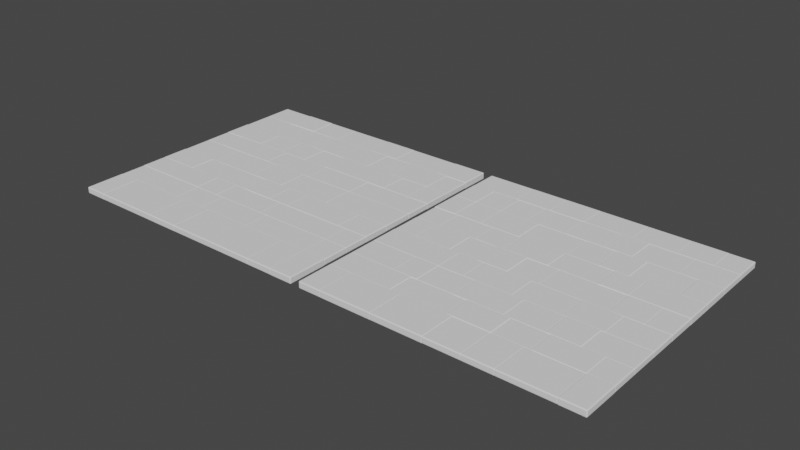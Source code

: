 # Source: p_rand.blend  (saved by Blender 2.93.20; exported with 4.5.12 LTS)
import bpy
from mathutils import Matrix  # noqa: F401  (used for matrix-valued properties, if any)

bpy.ops.wm.read_factory_settings(use_empty=True)
scene = bpy.context.scene
scene.name = 'Scene'

# ---- collections
col_collection = bpy.data.collections.new('Collection'); scene.collection.children.link(col_collection)

# ---- world
world_world = bpy.data.worlds.new('World'); scene.world = world_world
world_world.use_nodes = True; world_world.node_tree.nodes.clear()
_N = world_world.node_tree.nodes; _L = world_world.node_tree.links
n0 = _N.new('ShaderNodeOutputWorld'); n0.name = 'World Output'; n0.location = (300, 300)
n1 = _N.new('ShaderNodeBackground'); n1.name = 'Background'; n1.location = (10, 300)
n1.inputs[0].default_value = (0.05088, 0.05088, 0.05088, 1.0)
_L.new(n1.outputs[0], n0.inputs[0])
n0.is_active_output = True
world_world.color = (0.05088, 0.05088, 0.05088)
world_world.use_sun_shadow = False
world_world.sun_shadow_jitter_overblur = 0.0

# ---- meshes
me_wall_013 = bpy.data.meshes.new('Wall.013')
me_wall_013.from_pydata([(-9.02, -0.3171, -0.04), (-9.02, 0.3171, -0.04), (-9.02, 0.3171, 2.879), (-9.02, -0.3171, 2.879), (-7.559, -0.3171, -0.04), (-7.559, 0.3171, -0.04), (-7.559, 0.3171, 2.879), (-7.559, -0.3171, 2.879), (-6.539, -0.3171, -0.04), (-6.539, 0.3171, -0.04), (-6.539, 0.3171, 2.879), (-6.539, -0.3171, 2.879), (-5.519, -0.3171, -0.04), (-5.519, 0.3171, -0.04), (-5.519, 0.3171, 2.879), (-5.519, -0.3171, 2.879), (-4.058, -0.3171, -0.04), (-4.058, 0.3171, -0.04), (-4.058, 0.3171, 2.879), (-4.058, -0.3171, 2.879), (15.55, -0.3161, -0.04), (15.55, 0.3161, -0.04), (15.55, 0.3161, 2.879), (15.55, -0.3161, 2.879), (16.74, -0.3161, -0.04), (16.74, 0.3161, -0.04), (16.74, 0.3161, 2.879), (16.74, -0.3161, 2.879), (17.93, -0.3161, -0.04), (17.93, 0.3161, -0.04), (17.93, 0.3161, 2.879), (17.93, -0.3161, 2.879), (-4.138, -0.33, -0.04), (-4.138, 0.33, -0.04), (-4.138, 0.33, 2.879), (-4.138, -0.33, 2.879), (-2.787, -0.33, -0.04), (-2.787, 0.33, -0.04), (-2.787, 0.33, 2.879), (-2.787, -0.33, 2.879), (-1.767, -0.33, -0.04), (-1.767, 0.33, -0.04), (-1.767, 0.33, 2.879), (-1.767, -0.33, 2.879), (-0.4154, -0.33, -0.04), (-0.4154, 0.33, -0.04), (-0.4154, 0.33, 2.879), (-0.4154, -0.33, 2.879), (-0.4954, -0.3387, -0.04), (-0.4954, 0.3387, -0.04), (-0.4954, 0.3387, 2.879), (-0.4954, -0.3387, 2.879), (0.8362, -0.3387, -0.04), (0.8362, 0.3387, -0.04), (0.8362, 0.3387, 2.879), (0.8362, -0.3387, 2.879), (1.856, -0.3387, -0.04), (1.856, 0.3387, -0.04), (1.856, 0.3387, 2.879), (1.856, -0.3387, 2.879), (3.188, -0.3387, -0.04), (3.188, 0.3387, -0.04), (3.188, 0.3387, 2.879), (3.188, -0.3387, 2.879), (3.108, -0.3289, -0.04), (3.108, 0.3289, -0.04), (3.108, 0.3289, 2.879), (3.108, -0.3289, 2.879), (4.548, -0.3289, -0.04), (4.548, 0.3289, -0.04), (4.548, 0.3289, 2.879), (4.548, -0.3289, 2.879), (5.568, -0.3289, -0.04), (5.568, 0.3289, -0.04), (5.568, 0.3289, 2.879), (5.568, -0.3289, 2.879), (6.588, -0.3289, -0.04), (6.588, 0.3289, -0.04), (6.588, 0.3289, 2.879), (6.588, -0.3289, 2.879), (8.028, -0.3289, -0.04), (8.028, 0.3289, -0.04), (8.028, 0.3289, 2.879), (8.028, -0.3289, 2.879), (7.948, -0.3271, -0.04), (7.948, 0.3271, -0.04), (7.948, 0.3271, 2.879), (7.948, -0.3271, 2.879), (9.082, -0.3271, -0.04), (9.082, 0.3271, -0.04), (9.082, 0.3271, 2.879), (9.082, -0.3271, 2.879), (10.1, -0.3271, -0.04), (10.1, 0.3271, -0.04), (10.1, 0.3271, 2.879), (10.1, -0.3271, 2.879), (11.12, -0.3271, -0.04), (11.12, 0.3271, -0.04), (11.12, 0.3271, 2.879), (11.12, -0.3271, 2.879), (12.25, -0.3271, -0.04), (12.25, 0.3271, -0.04), (12.25, 0.3271, 2.879), (12.25, -0.3271, 2.879), (12.17, -0.3278, -0.04), (12.17, 0.3278, -0.04), (12.17, 0.3278, 2.879), (12.17, -0.3278, 2.879), (13.39, -0.3278, -0.04), (13.39, 0.3278, -0.04), (13.39, 0.3278, 2.879), (13.39, -0.3278, 2.879), (14.41, -0.3278, -0.04), (14.41, 0.3278, -0.04), (14.41, 0.3278, 2.879), (14.41, -0.3278, 2.879), (15.63, -0.3278, -0.04), (15.63, 0.3278, -0.04), (15.63, 0.3278, 2.879), (15.63, -0.3278, 2.879), (-9.02, -0.3446, 2.799), (-9.02, 0.3446, 2.799), (-9.02, 0.3446, 5.851), (-9.02, -0.3446, 5.851), (-7.83, -0.3446, 2.799), (-7.83, 0.3446, 2.799), (-7.83, 0.3446, 5.851), (-7.83, -0.3446, 5.851), (-6.64, -0.3446, 2.799), (-6.64, 0.3446, 2.799), (-6.64, 0.3446, 5.851), (-6.64, -0.3446, 5.851), (13.91, -0.3131, 2.799), (13.91, 0.3131, 2.799), (13.91, 0.3131, 5.851), (13.91, -0.3131, 5.851), (15.41, -0.3131, 2.799), (15.41, 0.3131, 2.799), (15.41, 0.3131, 5.851), (15.41, -0.3131, 5.851), (16.43, -0.3131, 2.799), (16.43, 0.3131, 2.799), (16.43, 0.3131, 5.851), (16.43, -0.3131, 5.851), (17.93, -0.3131, 2.799), (17.93, 0.3131, 2.799), (17.93, 0.3131, 5.851), (17.93, -0.3131, 5.851), (-6.72, -0.3139, 2.799), (-6.72, 0.3139, 2.799), (-6.72, 0.3139, 5.851), (-6.72, -0.3139, 5.851), (-5.258, -0.3139, 2.799), (-5.258, 0.3139, 2.799), (-5.258, 0.3139, 5.851), (-5.258, -0.3139, 5.851), (-3.796, -0.3139, 2.799), (-3.796, 0.3139, 2.799), (-3.796, 0.3139, 5.851), (-3.796, -0.3139, 5.851), (-3.876, -0.301, 2.799), (-3.876, 0.301, 2.799), (-3.876, 0.301, 5.851), (-3.876, -0.301, 5.851), (-2.4, -0.301, 2.799), (-2.4, 0.301, 2.799), (-2.4, 0.301, 5.851), (-2.4, -0.301, 5.851), (-0.9246, -0.301, 2.799), (-0.9246, 0.301, 2.799), (-0.9246, 0.301, 5.851), (-0.9246, -0.301, 5.851), (-1.005, -0.3102, 2.799), (-1.005, 0.3102, 2.799), (-1.005, 0.3102, 5.851), (-1.005, -0.3102, 5.851), (0.5124, -0.3102, 2.799), (0.5124, 0.3102, 2.799), (0.5124, 0.3102, 5.851), (0.5124, -0.3102, 5.851), (1.532, -0.3102, 2.799), (1.532, 0.3102, 2.799), (1.532, 0.3102, 5.851), (1.532, -0.3102, 5.851), (3.049, -0.3102, 2.799), (3.049, 0.3102, 2.799), (3.049, 0.3102, 5.851), (3.049, -0.3102, 5.851), (2.969, -0.3272, 2.799), (2.969, 0.3272, 2.799), (2.969, 0.3272, 5.851), (2.969, -0.3272, 5.851), (4.472, -0.3272, 2.799), (4.472, 0.3272, 2.799), (4.472, 0.3272, 5.851), (4.472, -0.3272, 5.851), (5.492, -0.3272, 2.799), (5.492, 0.3272, 2.799), (5.492, 0.3272, 5.851), (5.492, -0.3272, 5.851), (6.994, -0.3272, 2.799), (6.994, 0.3272, 2.799), (6.994, 0.3272, 5.851), (6.994, -0.3272, 5.851), (6.914, -0.3433, 2.799), (6.914, 0.3433, 2.799), (6.914, 0.3433, 5.851), (6.914, -0.3433, 5.851), (8.272, -0.3433, 2.799), (8.272, 0.3433, 2.799), (8.272, 0.3433, 5.851), (8.272, -0.3433, 5.851), (9.63, -0.3433, 2.799), (9.63, 0.3433, 2.799), (9.63, 0.3433, 5.851), (9.63, -0.3433, 5.851), (9.55, -0.3041, 2.799), (9.55, 0.3041, 2.799), (9.55, 0.3041, 5.851), (9.55, -0.3041, 5.851), (10.75, -0.3041, 2.799), (10.75, 0.3041, 2.799), (10.75, 0.3041, 5.851), (10.75, -0.3041, 5.851), (11.77, -0.3041, 2.799), (11.77, 0.3041, 2.799), (11.77, 0.3041, 5.851), (11.77, -0.3041, 5.851), (12.79, -0.3041, 2.799), (12.79, 0.3041, 2.799), (12.79, 0.3041, 5.851), (12.79, -0.3041, 5.851), (13.99, -0.3041, 2.799), (13.99, 0.3041, 2.799), (13.99, 0.3041, 5.851), (13.99, -0.3041, 5.851), (-9.02, -0.3417, 5.771), (-9.02, 0.3417, 5.771), (-9.02, 0.3417, 8.941), (-9.02, -0.3417, 8.941), (-7.83, -0.3417, 5.771), (-7.83, 0.3417, 5.771), (-7.83, 0.3417, 8.941), (-7.83, -0.3417, 8.941), (-6.64, -0.3417, 5.771), (-6.64, 0.3417, 5.771), (-6.64, 0.3417, 8.941), (-6.64, -0.3417, 8.941), (15.55, -0.3343, 5.771), (15.55, 0.3343, 5.771), (15.55, 0.3343, 8.941), (15.55, -0.3343, 8.941), (16.74, -0.3343, 5.771), (16.74, 0.3343, 5.771), (16.74, 0.3343, 8.941), (16.74, -0.3343, 8.941), (17.93, -0.3343, 5.771), (17.93, 0.3343, 5.771), (17.93, 0.3343, 8.941), (17.93, -0.3343, 8.941), (-6.72, -0.3248, 5.771), (-6.72, 0.3248, 5.771), (-6.72, 0.3248, 8.941), (-6.72, -0.3248, 8.941), (-5.258, -0.3248, 5.771), (-5.258, 0.3248, 5.771), (-5.258, 0.3248, 8.941), (-5.258, -0.3248, 8.941), (-3.795, -0.3248, 5.771), (-3.795, 0.3248, 5.771), (-3.795, 0.3248, 8.941), (-3.795, -0.3248, 8.941), (-3.875, -0.3269, 5.771), (-3.875, 0.3269, 5.771), (-3.875, 0.3269, 8.941), (-3.875, -0.3269, 8.941), (-2.814, -0.3269, 5.771), (-2.814, 0.3269, 5.771), (-2.814, 0.3269, 8.941), (-2.814, -0.3269, 8.941), (-1.794, -0.3269, 5.771), (-1.794, 0.3269, 5.771), (-1.794, 0.3269, 8.941), (-1.794, -0.3269, 8.941), (-0.7736, -0.3269, 5.771), (-0.7736, 0.3269, 5.771), (-0.7736, 0.3269, 8.941), (-0.7736, -0.3269, 8.941), (0.2881, -0.3269, 5.771), (0.2881, 0.3269, 5.771), (0.2881, 0.3269, 8.941), (0.2881, -0.3269, 8.941), (0.2081, -0.2953, 5.771), (0.2081, 0.2953, 5.771), (0.2081, 0.2953, 8.941), (0.2081, -0.2953, 8.941), (1.726, -0.2953, 5.771), (1.726, 0.2953, 5.771), (1.726, 0.2953, 8.941), (1.726, -0.2953, 8.941), (2.746, -0.2953, 5.771), (2.746, 0.2953, 5.771), (2.746, 0.2953, 8.941), (2.746, -0.2953, 8.941), (3.766, -0.2953, 5.771), (3.766, 0.2953, 5.771), (3.766, 0.2953, 8.941), (3.766, -0.2953, 8.941), (5.283, -0.2953, 5.771), (5.283, 0.2953, 5.771), (5.283, 0.2953, 8.941), (5.283, -0.2953, 8.941), (5.203, -0.3109, 5.771), (5.203, 0.3109, 5.771), (5.203, 0.3109, 8.941), (5.203, -0.3109, 8.941), (6.705, -0.3109, 5.771), (6.705, 0.3109, 5.771), (6.705, 0.3109, 8.941), (6.705, -0.3109, 8.941), (8.206, -0.3109, 5.771), (8.206, 0.3109, 5.771), (8.206, 0.3109, 8.941), (8.206, -0.3109, 8.941), (8.126, -0.3385, 5.771), (8.126, 0.3385, 5.771), (8.126, 0.3385, 8.941), (8.126, -0.3385, 8.941), (9.609, -0.3385, 5.771), (9.609, 0.3385, 5.771), (9.609, 0.3385, 8.941), (9.609, -0.3385, 8.941), (11.09, -0.3385, 5.771), (11.09, 0.3385, 5.771), (11.09, 0.3385, 8.941), (11.09, -0.3385, 8.941), (11.01, -0.3012, 5.771), (11.01, 0.3012, 5.771), (11.01, 0.3012, 8.941), (11.01, -0.3012, 8.941), (12.3, -0.3012, 5.771), (12.3, 0.3012, 5.771), (12.3, 0.3012, 8.941), (12.3, -0.3012, 8.941), (13.32, -0.3012, 5.771), (13.32, 0.3012, 5.771), (13.32, 0.3012, 8.941), (13.32, -0.3012, 8.941), (14.34, -0.3012, 5.771), (14.34, 0.3012, 5.771), (14.34, 0.3012, 8.941), (14.34, -0.3012, 8.941), (15.63, -0.3012, 5.771), (15.63, 0.3012, 5.771), (15.63, 0.3012, 8.941), (15.63, -0.3012, 8.941), (-9.02, -0.2959, 8.861), (-9.02, 0.2959, 8.861), (-9.02, 0.2959, 11.64), (-9.02, -0.2959, 11.64), (-7.643, -0.2959, 8.861), (-7.643, 0.2959, 8.861), (-7.643, 0.2959, 11.64), (-7.643, -0.2959, 11.64), (-6.267, -0.2959, 8.861), (-6.267, 0.2959, 8.861), (-6.267, 0.2959, 11.64), (-6.267, -0.2959, 11.64), (12.51, -0.3435, 8.861), (12.51, 0.3435, 8.861), (12.51, 0.3435, 11.64), (12.51, -0.3435, 11.64), (13.69, -0.3435, 8.861), (13.69, 0.3435, 8.861), (13.69, 0.3435, 11.64), (13.69, -0.3435, 11.64), (14.71, -0.3435, 8.861), (14.71, 0.3435, 8.861), (14.71, 0.3435, 11.64), (14.71, -0.3435, 11.64), (15.73, -0.3435, 8.861), (15.73, 0.3435, 8.861), (15.73, 0.3435, 11.64), (15.73, -0.3435, 11.64), (16.75, -0.3435, 8.861), (16.75, 0.3435, 8.861), (16.75, 0.3435, 11.64), (16.75, -0.3435, 11.64), (17.93, -0.3435, 8.861), (17.93, 0.3435, 8.861), (17.93, 0.3435, 11.64), (17.93, -0.3435, 11.64), (-6.347, -0.3014, 8.861), (-6.347, 0.3014, 8.861), (-6.347, 0.3014, 11.64), (-6.347, -0.3014, 11.64), (-4.879, -0.3014, 8.861), (-4.879, 0.3014, 8.861), (-4.879, 0.3014, 11.64), (-4.879, -0.3014, 11.64), (-3.859, -0.3014, 8.861), (-3.859, 0.3014, 8.861), (-3.859, 0.3014, 11.64), (-3.859, -0.3014, 11.64), (-2.392, -0.3014, 8.861), (-2.392, 0.3014, 8.861), (-2.392, 0.3014, 11.64), (-2.392, -0.3014, 11.64), (-2.472, -0.3096, 8.861), (-2.472, 0.3096, 8.861), (-2.472, 0.3096, 11.64), (-2.472, -0.3096, 11.64), (-0.9554, -0.3096, 8.861), (-0.9554, 0.3096, 8.861), (-0.9554, 0.3096, 11.64), (-0.9554, -0.3096, 11.64), (0.5611, -0.3096, 8.861), (0.5611, 0.3096, 8.861), (0.5611, 0.3096, 11.64), (0.5611, -0.3096, 11.64), (0.4811, -0.3361, 8.861), (0.4811, 0.3361, 8.861), (0.4811, 0.3361, 11.64), (0.4811, -0.3361, 11.64), (1.726, -0.3361, 8.861), (1.726, 0.3361, 8.861), (1.726, 0.3361, 11.64), (1.726, -0.3361, 11.64), (2.746, -0.3361, 8.861), (2.746, 0.3361, 8.861), (2.746, 0.3361, 11.64), (2.746, -0.3361, 11.64), (3.766, -0.3361, 8.861), (3.766, 0.3361, 8.861), (3.766, 0.3361, 11.64), (3.766, -0.3361, 11.64), (5.01, -0.3361, 8.861), (5.01, 0.3361, 8.861), (5.01, 0.3361, 11.64), (5.01, -0.3361, 11.64), (4.93, -0.3073, 8.861), (4.93, 0.3073, 8.861), (4.93, 0.3073, 11.64), (4.93, -0.3073, 11.64), (6.315, -0.3073, 8.861), (6.315, 0.3073, 8.861), (6.315, 0.3073, 11.64), (6.315, -0.3073, 11.64), (7.335, -0.3073, 8.861), (7.335, 0.3073, 8.861), (7.335, 0.3073, 11.64), (7.335, -0.3073, 11.64), (8.355, -0.3073, 8.861), (8.355, 0.3073, 8.861), (8.355, 0.3073, 11.64), (8.355, -0.3073, 11.64), (9.74, -0.3073, 8.861), (9.74, 0.3073, 8.861), (9.74, 0.3073, 11.64), (9.74, -0.3073, 11.64), (9.66, -0.3447, 8.861), (9.66, 0.3447, 8.861), (9.66, 0.3447, 11.64), (9.66, -0.3447, 11.64), (11.13, -0.3447, 8.861), (11.13, 0.3447, 8.861), (11.13, 0.3447, 11.64), (11.13, -0.3447, 11.64), (12.59, -0.3447, 8.861), (12.59, 0.3447, 8.861), (12.59, 0.3447, 11.64), (12.59, -0.3447, 11.64), (-9.02, -0.3161, 11.56), (-9.02, 0.3161, 11.56), (-9.02, 0.3161, 14.63), (-9.02, -0.3161, 14.63), (-7.83, -0.3161, 11.56), (-7.83, 0.3161, 11.56), (-7.83, 0.3161, 14.63), (-7.83, -0.3161, 14.63), (-6.64, -0.3161, 11.56), (-6.64, 0.3161, 11.56), (-6.64, 0.3161, 14.63), (-6.64, -0.3161, 14.63), (15.55, -0.317, 11.56), (15.55, 0.317, 11.56), (15.55, 0.317, 14.63), (15.55, -0.317, 14.63), (16.74, -0.317, 11.56), (16.74, 0.317, 11.56), (16.74, 0.317, 14.63), (16.74, -0.317, 14.63), (17.93, -0.317, 11.56), (17.93, 0.317, 11.56), (17.93, 0.317, 14.63), (17.93, -0.317, 14.63), (-6.72, -0.3324, 11.56), (-6.72, 0.3324, 11.56), (-6.72, 0.3324, 14.63), (-6.72, -0.3324, 14.63), (-5.334, -0.3324, 11.56), (-5.334, 0.3324, 11.56), (-5.334, 0.3324, 14.63), (-5.334, -0.3324, 14.63), (-4.314, -0.3324, 11.56), (-4.314, 0.3324, 11.56), (-4.314, 0.3324, 14.63), (-4.314, -0.3324, 14.63), (-2.928, -0.3324, 11.56), (-2.928, 0.3324, 11.56), (-2.928, 0.3324, 14.63), (-2.928, -0.3324, 14.63), (-3.008, -0.2988, 11.56), (-3.008, 0.2988, 11.56), (-3.008, 0.2988, 14.63), (-3.008, -0.2988, 14.63), (-1.555, -0.2988, 11.56), (-1.555, 0.2988, 11.56), (-1.555, 0.2988, 14.63), (-1.555, -0.2988, 14.63), (-0.1013, -0.2988, 11.56), (-0.1013, 0.2988, 11.56), (-0.1013, 0.2988, 14.63), (-0.1013, -0.2988, 14.63), (-0.1813, -0.3431, 11.56), (-0.1813, 0.3431, 11.56), (-0.1813, 0.3431, 14.63), (-0.1813, -0.3431, 14.63), (0.8955, -0.3431, 11.56), (0.8955, 0.3431, 11.56), (0.8955, 0.3431, 14.63), (0.8955, -0.3431, 14.63), (1.915, -0.3431, 11.56), (1.915, 0.3431, 11.56), (1.915, 0.3431, 14.63), (1.915, -0.3431, 14.63), (2.992, -0.3431, 11.56), (2.992, 0.3431, 11.56), (2.992, 0.3431, 14.63), (2.992, -0.3431, 14.63), (2.912, -0.3004, 11.56), (2.912, 0.3004, 11.56), (2.912, 0.3004, 14.63), (2.912, -0.3004, 14.63), (4.022, -0.3004, 11.56), (4.022, 0.3004, 11.56), (4.022, 0.3004, 14.63), (4.022, -0.3004, 14.63), (5.042, -0.3004, 11.56), (5.042, 0.3004, 11.56), (5.042, 0.3004, 14.63), (5.042, -0.3004, 14.63), (6.152, -0.3004, 11.56), (6.152, 0.3004, 11.56), (6.152, 0.3004, 14.63), (6.152, -0.3004, 14.63), (6.072, -0.3005, 11.56), (6.072, 0.3005, 11.56), (6.072, 0.3005, 14.63), (6.072, -0.3005, 14.63), (7.25, -0.3005, 11.56), (7.25, 0.3005, 11.56), (7.25, 0.3005, 14.63), (7.25, -0.3005, 14.63), (8.27, -0.3005, 11.56), (8.27, 0.3005, 11.56), (8.27, 0.3005, 14.63), (8.27, -0.3005, 14.63), (9.29, -0.3005, 11.56), (9.29, 0.3005, 11.56), (9.29, 0.3005, 14.63), (9.29, -0.3005, 14.63), (10.31, -0.3005, 11.56), (10.31, 0.3005, 11.56), (10.31, 0.3005, 14.63), (10.31, -0.3005, 14.63), (11.33, -0.3005, 11.56), (11.33, 0.3005, 11.56), (11.33, 0.3005, 14.63), (11.33, -0.3005, 14.63), (12.51, -0.3005, 11.56), (12.51, 0.3005, 11.56), (12.51, 0.3005, 14.63), (12.51, -0.3005, 14.63), (12.43, -0.3211, 11.56), (12.43, 0.3211, 11.56), (12.43, 0.3211, 14.63), (12.43, -0.3211, 14.63), (13.52, -0.3211, 11.56), (13.52, 0.3211, 11.56), (13.52, 0.3211, 14.63), (13.52, -0.3211, 14.63), (14.54, -0.3211, 11.56), (14.54, 0.3211, 11.56), (14.54, 0.3211, 14.63), (14.54, -0.3211, 14.63), (15.63, -0.3211, 11.56), (15.63, 0.3211, 11.56), (15.63, 0.3211, 14.63), (15.63, -0.3211, 14.63), (-9.02, -0.3443, 14.55), (-9.02, 0.3443, 14.55), (-9.02, 0.3443, 17.49), (-9.02, -0.3443, 17.49), (-7.991, -0.3443, 14.55), (-7.991, 0.3443, 14.55), (-7.991, 0.3443, 17.49), (-7.991, -0.3443, 17.49), (-6.971, -0.3443, 14.55), (-6.971, 0.3443, 14.55), (-6.971, 0.3443, 17.49), (-6.971, -0.3443, 17.49), (-5.951, -0.3443, 14.55), (-5.951, 0.3443, 14.55), (-5.951, 0.3443, 17.49), (-5.951, -0.3443, 17.49), (-4.931, -0.3443, 14.55), (-4.931, 0.3443, 14.55), (-4.931, 0.3443, 17.49), (-4.931, -0.3443, 17.49), (-3.911, -0.3443, 14.55), (-3.911, 0.3443, 14.55), (-3.911, 0.3443, 17.49), (-3.911, -0.3443, 17.49), (-2.891, -0.3443, 14.55), (-2.891, 0.3443, 14.55), (-2.891, 0.3443, 17.49), (-2.891, -0.3443, 17.49), (-1.861, -0.3443, 14.55), (-1.861, 0.3443, 14.55), (-1.861, 0.3443, 17.49), (-1.861, -0.3443, 17.49), (13.8, -0.3056, 14.55), (13.8, 0.3056, 14.55), (13.8, 0.3056, 17.49), (13.8, -0.3056, 17.49), (14.84, -0.3056, 14.55), (14.84, 0.3056, 14.55), (14.84, 0.3056, 17.49), (14.84, -0.3056, 17.49), (15.86, -0.3056, 14.55), (15.86, 0.3056, 14.55), (15.86, 0.3056, 17.49), (15.86, -0.3056, 17.49), (16.88, -0.3056, 14.55), (16.88, 0.3056, 14.55), (16.88, 0.3056, 17.49), (16.88, -0.3056, 17.49), (17.93, -0.3056, 14.55), (17.93, 0.3056, 14.55), (17.93, 0.3056, 17.49), (17.93, -0.3056, 17.49), (-1.941, -0.33, 14.55), (-1.941, 0.33, 14.55), (-1.941, 0.33, 17.49), (-1.941, -0.33, 17.49), (-0.6252, -0.33, 14.55), (-0.6252, 0.33, 14.55), (-0.6252, 0.33, 17.49), (-0.6252, -0.33, 17.49), (0.6909, -0.33, 14.55), (0.6909, 0.33, 14.55), (0.6909, 0.33, 17.49), (0.6909, -0.33, 17.49), (0.6109, -0.328, 14.55), (0.6109, 0.328, 14.55), (0.6109, 0.328, 17.49), (0.6109, -0.328, 17.49), (1.998, -0.328, 14.55), (1.998, 0.328, 14.55), (1.998, 0.328, 17.49), (1.998, -0.328, 17.49), (3.018, -0.328, 14.55), (3.018, 0.328, 14.55), (3.018, 0.328, 17.49), (3.018, -0.328, 17.49), (4.038, -0.328, 14.55), (4.038, 0.328, 14.55), (4.038, 0.328, 17.49), (4.038, -0.328, 17.49), (5.425, -0.328, 14.55), (5.425, 0.328, 14.55), (5.425, 0.328, 17.49), (5.425, -0.328, 17.49), (5.345, -0.3009, 14.55), (5.345, 0.3009, 14.55), (5.345, 0.3009, 17.49), (5.345, -0.3009, 17.49), (6.705, -0.3009, 14.55), (6.705, 0.3009, 14.55), (6.705, 0.3009, 17.49), (6.705, -0.3009, 17.49), (7.725, -0.3009, 14.55), (7.725, 0.3009, 14.55), (7.725, 0.3009, 17.49), (7.725, -0.3009, 17.49), (8.745, -0.3009, 14.55), (8.745, 0.3009, 14.55), (8.745, 0.3009, 17.49), (8.745, -0.3009, 17.49), (10.11, -0.3009, 14.55), (10.11, 0.3009, 14.55), (10.11, 0.3009, 17.49), (10.11, -0.3009, 17.49), (10.03, -0.3251, 14.55), (10.03, 0.3251, 14.55), (10.03, 0.3251, 17.49), (10.03, -0.3251, 17.49), (11.44, -0.3251, 14.55), (11.44, 0.3251, 14.55), (11.44, 0.3251, 17.49), (11.44, -0.3251, 17.49), (12.46, -0.3251, 14.55), (12.46, 0.3251, 14.55), (12.46, 0.3251, 17.49), (12.46, -0.3251, 17.49), (13.88, -0.3251, 14.55), (13.88, 0.3251, 14.55), (13.88, 0.3251, 17.49), (13.88, -0.3251, 17.49), (-9.02, -0.3324, 17.41), (-9.02, 0.3324, 17.41), (-9.02, 0.3324, 20.34), (-9.02, -0.3324, 20.34), (-7.669, -0.3324, 17.41), (-7.669, 0.3324, 17.41), (-7.669, 0.3324, 20.34), (-7.669, -0.3324, 20.34), (-6.649, -0.3324, 17.41), (-6.649, 0.3324, 17.41), (-6.649, 0.3324, 20.34), (-6.649, -0.3324, 20.34), (-5.629, -0.3324, 17.41), (-5.629, 0.3324, 17.41), (-5.629, 0.3324, 20.34), (-5.629, -0.3324, 20.34), (-4.277, -0.3324, 17.41), (-4.277, 0.3324, 17.41), (-4.277, 0.3324, 20.34), (-4.277, -0.3324, 20.34), (13.47, -0.3015, 17.41), (13.47, 0.3015, 17.41), (13.47, 0.3015, 20.34), (13.47, -0.3015, 20.34), (14.68, -0.3015, 17.41), (14.68, 0.3015, 17.41), (14.68, 0.3015, 20.34), (14.68, -0.3015, 20.34), (15.7, -0.3015, 17.41), (15.7, 0.3015, 17.41), (15.7, 0.3015, 20.34), (15.7, -0.3015, 20.34), (16.72, -0.3015, 17.41), (16.72, 0.3015, 17.41), (16.72, 0.3015, 20.34), (16.72, -0.3015, 20.34), (17.93, -0.3015, 17.41), (17.93, 0.3015, 17.41), (17.93, 0.3015, 20.34), (17.93, -0.3015, 20.34), (-4.357, -0.3418, 17.41), (-4.357, 0.3418, 17.41), (-4.357, 0.3418, 20.34), (-4.357, -0.3418, 20.34), (-3.118, -0.3418, 17.41), (-3.118, 0.3418, 17.41), (-3.118, 0.3418, 20.34), (-3.118, -0.3418, 20.34), (-1.88, -0.3418, 17.41), (-1.88, 0.3418, 17.41), (-1.88, 0.3418, 20.34), (-1.88, -0.3418, 20.34), (-1.96, -0.3117, 17.41), (-1.96, 0.3117, 17.41), (-1.96, 0.3117, 20.34), (-1.96, -0.3117, 20.34), (-0.5692, -0.3117, 17.41), (-0.5692, 0.3117, 17.41), (-0.5692, 0.3117, 20.34), (-0.5692, -0.3117, 20.34), (0.4508, -0.3117, 17.41), (0.4508, 0.3117, 17.41), (0.4508, 0.3117, 20.34), (0.4508, -0.3117, 20.34), (1.841, -0.3117, 17.41), (1.841, 0.3117, 17.41), (1.841, 0.3117, 20.34), (1.841, -0.3117, 20.34), (1.761, -0.3384, 17.41), (1.761, 0.3384, 17.41), (1.761, 0.3384, 20.34), (1.761, -0.3384, 20.34), (3.191, -0.3384, 17.41), (3.191, 0.3384, 17.41), (3.191, 0.3384, 20.34), (3.191, -0.3384, 20.34), (4.211, -0.3384, 17.41), (4.211, 0.3384, 17.41), (4.211, 0.3384, 20.34), (4.211, -0.3384, 20.34), (5.231, -0.3384, 17.41), (5.231, 0.3384, 17.41), (5.231, 0.3384, 20.34), (5.231, -0.3384, 20.34), (6.661, -0.3384, 17.41), (6.661, 0.3384, 17.41), (6.661, 0.3384, 20.34), (6.661, -0.3384, 20.34), (6.581, -0.3149, 17.41), (6.581, 0.3149, 17.41), (6.581, 0.3149, 20.34), (6.581, -0.3149, 20.34), (8.02, -0.3149, 17.41), (8.02, 0.3149, 17.41), (8.02, 0.3149, 20.34), (8.02, -0.3149, 20.34), (9.04, -0.3149, 17.41), (9.04, 0.3149, 17.41), (9.04, 0.3149, 20.34), (9.04, -0.3149, 20.34), (10.48, -0.3149, 17.41), (10.48, 0.3149, 17.41), (10.48, 0.3149, 20.34), (10.48, -0.3149, 20.34), (10.4, -0.3415, 17.41), (10.4, 0.3415, 17.41), (10.4, 0.3415, 20.34), (10.4, -0.3415, 20.34), (11.46, -0.3415, 17.41), (11.46, 0.3415, 17.41), (11.46, 0.3415, 20.34), (11.46, -0.3415, 20.34), (12.48, -0.3415, 17.41), (12.48, 0.3415, 17.41), (12.48, 0.3415, 20.34), (12.48, -0.3415, 20.34), (13.55, -0.3415, 17.41), (13.55, 0.3415, 17.41), (13.55, 0.3415, 20.34), (13.55, -0.3415, 20.34), (-9.02, -0.3334, 20.26), (-9.02, 0.3334, 20.26), (-9.02, 0.3334, 22.99), (-9.02, -0.3334, 22.99), (-7.792, -0.3334, 20.26), (-7.792, 0.3334, 20.26), (-7.792, 0.3334, 22.99), (-7.792, -0.3334, 22.99), (-6.772, -0.3334, 20.26), (-6.772, 0.3334, 20.26), (-6.772, 0.3334, 22.99), (-6.772, -0.3334, 22.99), (-5.752, -0.3334, 20.26), (-5.752, 0.3334, 20.26), (-5.752, 0.3334, 22.99), (-5.752, -0.3334, 22.99), (-4.732, -0.3334, 20.26), (-4.732, 0.3334, 20.26), (-4.732, 0.3334, 22.99), (-4.732, -0.3334, 22.99), (-3.712, -0.3334, 20.26), (-3.712, 0.3334, 20.26), (-3.712, 0.3334, 22.99), (-3.712, -0.3334, 22.99), (-2.484, -0.3334, 20.26), (-2.484, 0.3334, 20.26), (-2.484, 0.3334, 22.99), (-2.484, -0.3334, 22.99), (15.55, -0.3058, 20.26), (15.55, 0.3058, 20.26), (15.55, 0.3058, 22.99), (15.55, -0.3058, 22.99), (16.74, -0.3058, 20.26), (16.74, 0.3058, 20.26), (16.74, 0.3058, 22.99), (16.74, -0.3058, 22.99), (17.93, -0.3058, 20.26), (17.93, 0.3058, 20.26), (17.93, 0.3058, 22.99), (17.93, -0.3058, 22.99), (-2.564, -0.2956, 20.26), (-2.564, 0.2956, 20.26), (-2.564, 0.2956, 22.99), (-2.564, -0.2956, 22.99), (-1.207, -0.2956, 20.26), (-1.207, 0.2956, 20.26), (-1.207, 0.2956, 22.99), (-1.207, -0.2956, 22.99), (-0.187, -0.2956, 20.26), (-0.187, 0.2956, 20.26), (-0.187, 0.2956, 22.99), (-0.187, -0.2956, 22.99), (0.833, -0.2956, 20.26), (0.833, 0.2956, 20.26), (0.833, 0.2956, 22.99), (0.833, -0.2956, 22.99), (1.853, -0.2956, 20.26), (1.853, 0.2956, 20.26), (1.853, 0.2956, 22.99), (1.853, -0.2956, 22.99), (3.21, -0.2956, 20.26), (3.21, 0.2956, 20.26), (3.21, 0.2956, 22.99), (3.21, -0.2956, 22.99), (3.13, -0.3447, 20.26), (3.13, 0.3447, 20.26), (3.13, 0.3447, 22.99), (3.13, -0.3447, 22.99), (4.225, -0.3447, 20.26), (4.225, 0.3447, 20.26), (4.225, 0.3447, 22.99), (4.225, -0.3447, 22.99), (5.245, -0.3447, 20.26), (5.245, 0.3447, 20.26), (5.245, 0.3447, 22.99), (5.245, -0.3447, 22.99), (6.265, -0.3447, 20.26), (6.265, 0.3447, 20.26), (6.265, 0.3447, 22.99), (6.265, -0.3447, 22.99), (7.359, -0.3447, 20.26), (7.359, 0.3447, 20.26), (7.359, 0.3447, 22.99), (7.359, -0.3447, 22.99), (7.279, -0.2976, 20.26), (7.279, 0.2976, 20.26), (7.279, 0.2976, 22.99), (7.279, -0.2976, 22.99), (8.616, -0.2976, 20.26), (8.616, 0.2976, 20.26), (8.616, 0.2976, 22.99), (8.616, -0.2976, 22.99), (9.636, -0.2976, 20.26), (9.636, 0.2976, 20.26), (9.636, 0.2976, 22.99), (9.636, -0.2976, 22.99), (10.97, -0.2976, 20.26), (10.97, 0.2976, 20.26), (10.97, 0.2976, 22.99), (10.97, -0.2976, 22.99), (10.89, -0.3305, 20.26), (10.89, 0.3305, 20.26), (10.89, 0.3305, 22.99), (10.89, -0.3305, 22.99), (12.24, -0.3305, 20.26), (12.24, 0.3305, 20.26), (12.24, 0.3305, 22.99), (12.24, -0.3305, 22.99), (13.26, -0.3305, 20.26), (13.26, 0.3305, 20.26), (13.26, 0.3305, 22.99), (13.26, -0.3305, 22.99), (14.28, -0.3305, 20.26), (14.28, 0.3305, 20.26), (14.28, 0.3305, 22.99), (14.28, -0.3305, 22.99), (15.63, -0.3305, 20.26), (15.63, 0.3305, 20.26), (15.63, 0.3305, 22.99), (15.63, -0.3305, 22.99), (-9.02, -0.3385, 22.91), (-9.02, 0.3385, 22.91), (-9.02, 0.3385, 26.65), (-9.02, -0.3385, 26.65), (-7.83, -0.3385, 22.91), (-7.83, 0.3385, 22.91), (-7.83, 0.3385, 26.65), (-7.83, -0.3385, 26.65), (-6.64, -0.3385, 22.91), (-6.64, 0.3385, 22.91), (-6.64, 0.3385, 26.65), (-6.64, -0.3385, 26.65), (15.55, -0.3273, 22.91), (15.55, 0.3273, 22.91), (15.55, 0.3273, 26.65), (15.55, -0.3273, 26.65), (16.74, -0.3273, 22.91), (16.74, 0.3273, 22.91), (16.74, 0.3273, 26.65), (16.74, -0.3273, 26.65), (17.93, -0.3273, 22.91), (17.93, 0.3273, 22.91), (17.93, 0.3273, 26.65), (17.93, -0.3273, 26.65), (-6.72, -0.3447, 22.91), (-6.72, 0.3447, 22.91), (-6.72, 0.3447, 26.65), (-6.72, -0.3447, 26.65), (-5.579, -0.3447, 22.91), (-5.579, 0.3447, 22.91), (-5.579, 0.3447, 26.65), (-5.579, -0.3447, 26.65), (-4.559, -0.3447, 22.91), (-4.559, 0.3447, 22.91), (-4.559, 0.3447, 26.65), (-4.559, -0.3447, 26.65), (-3.539, -0.3447, 22.91), (-3.539, 0.3447, 22.91), (-3.539, 0.3447, 26.65), (-3.539, -0.3447, 26.65), (-2.519, -0.3447, 22.91), (-2.519, 0.3447, 22.91), (-2.519, 0.3447, 26.65), (-2.519, -0.3447, 26.65), (-1.377, -0.3447, 22.91), (-1.377, 0.3447, 22.91), (-1.377, 0.3447, 26.65), (-1.377, -0.3447, 26.65), (-1.457, -0.336, 22.91), (-1.457, 0.336, 22.91), (-1.457, 0.336, 26.65), (-1.457, -0.336, 26.65), (-0.3793, -0.336, 22.91), (-0.3793, 0.336, 22.91), (-0.3793, 0.336, 26.65), (-0.3793, -0.336, 26.65), (0.6407, -0.336, 22.91), (0.6407, 0.336, 22.91), (0.6407, 0.336, 26.65), (0.6407, -0.336, 26.65), (1.661, -0.336, 22.91), (1.661, 0.336, 22.91), (1.661, 0.336, 26.65), (1.661, -0.336, 26.65), (2.681, -0.336, 22.91), (2.681, 0.336, 22.91), (2.681, 0.336, 26.65), (2.681, -0.336, 26.65), (3.759, -0.336, 22.91), (3.759, 0.336, 22.91), (3.759, 0.336, 26.65), (3.759, -0.336, 26.65), (3.679, -0.3078, 22.91), (3.679, 0.3078, 22.91), (3.679, 0.3078, 26.65), (3.679, -0.3078, 26.65), (5.006, -0.3078, 22.91), (5.006, 0.3078, 22.91), (5.006, 0.3078, 26.65), (5.006, -0.3078, 26.65), (6.026, -0.3078, 22.91), (6.026, 0.3078, 22.91), (6.026, 0.3078, 26.65), (6.026, -0.3078, 26.65), (7.354, -0.3078, 22.91), (7.354, 0.3078, 22.91), (7.354, 0.3078, 26.65), (7.354, -0.3078, 26.65), (7.274, -0.309, 22.91), (7.274, 0.309, 22.91), (7.274, 0.309, 26.65), (7.274, -0.309, 26.65), (8.309, -0.309, 22.91), (8.309, 0.309, 22.91), (8.309, 0.309, 26.65), (8.309, -0.309, 26.65), (9.329, -0.309, 22.91), (9.329, 0.309, 22.91), (9.329, 0.309, 26.65), (9.329, -0.309, 26.65), (10.36, -0.309, 22.91), (10.36, 0.309, 22.91), (10.36, 0.309, 26.65), (10.36, -0.309, 26.65), (10.28, -0.3032, 22.91), (10.28, 0.3032, 22.91), (10.28, 0.3032, 26.65), (10.28, -0.3032, 26.65), (11.43, -0.3032, 22.91), (11.43, 0.3032, 22.91), (11.43, 0.3032, 26.65), (11.43, -0.3032, 26.65), (12.45, -0.3032, 22.91), (12.45, 0.3032, 22.91), (12.45, 0.3032, 26.65), (12.45, -0.3032, 26.65), (13.47, -0.3032, 22.91), (13.47, 0.3032, 22.91), (13.47, 0.3032, 26.65), (13.47, -0.3032, 26.65), (14.49, -0.3032, 22.91), (14.49, 0.3032, 22.91), (14.49, 0.3032, 26.65), (14.49, -0.3032, 26.65), (15.63, -0.3032, 22.91), (15.63, 0.3032, 22.91), (15.63, 0.3032, 26.65), (15.63, -0.3032, 26.65)], [], [(0, 3, 2, 1), (0, 1, 5, 4), (1, 2, 6, 5), (2, 3, 7, 6), (3, 0, 4, 7), (4, 5, 9, 8), (5, 6, 10, 9), (6, 7, 11, 10), (7, 4, 8, 11), (8, 9, 13, 12), (9, 10, 14, 13), (10, 11, 15, 14), (11, 8, 12, 15), (12, 13, 17, 16), (13, 14, 18, 17), (14, 15, 19, 18), (15, 12, 16, 19), (16, 17, 18, 19), (20, 23, 22, 21), (20, 21, 25, 24), (21, 22, 26, 25), (22, 23, 27, 26), (23, 20, 24, 27), (24, 25, 29, 28), (25, 26, 30, 29), (26, 27, 31, 30), (27, 24, 28, 31), (28, 29, 30, 31), (32, 35, 34, 33), (32, 33, 37, 36), (33, 34, 38, 37), (34, 35, 39, 38), (35, 32, 36, 39), (36, 37, 41, 40), (37, 38, 42, 41), (38, 39, 43, 42), (39, 36, 40, 43), (40, 41, 45, 44), (41, 42, 46, 45), (42, 43, 47, 46), (43, 40, 44, 47), (44, 45, 46, 47), (48, 51, 50, 49), (48, 49, 53, 52), (49, 50, 54, 53), (50, 51, 55, 54), (51, 48, 52, 55), (52, 53, 57, 56), (53, 54, 58, 57), (54, 55, 59, 58), (55, 52, 56, 59), (56, 57, 61, 60), (57, 58, 62, 61), (58, 59, 63, 62), (59, 56, 60, 63), (60, 61, 62, 63), (64, 67, 66, 65), (64, 65, 69, 68), (65, 66, 70, 69), (66, 67, 71, 70), (67, 64, 68, 71), (68, 69, 73, 72), (69, 70, 74, 73), (70, 71, 75, 74), (71, 68, 72, 75), (72, 73, 77, 76), (73, 74, 78, 77), (74, 75, 79, 78), (75, 72, 76, 79), (76, 77, 81, 80), (77, 78, 82, 81), (78, 79, 83, 82), (79, 76, 80, 83), (80, 81, 82, 83), (84, 87, 86, 85), (84, 85, 89, 88), (85, 86, 90, 89), (86, 87, 91, 90), (87, 84, 88, 91), (88, 89, 93, 92), (89, 90, 94, 93), (90, 91, 95, 94), (91, 88, 92, 95), (92, 93, 97, 96), (93, 94, 98, 97), (94, 95, 99, 98), (95, 92, 96, 99), (96, 97, 101, 100), (97, 98, 102, 101), (98, 99, 103, 102), (99, 96, 100, 103), (100, 101, 102, 103), (104, 107, 106, 105), (104, 105, 109, 108), (105, 106, 110, 109), (106, 107, 111, 110), (107, 104, 108, 111), (108, 109, 113, 112), (109, 110, 114, 113), (110, 111, 115, 114), (111, 108, 112, 115), (112, 113, 117, 116), (113, 114, 118, 117), (114, 115, 119, 118), (115, 112, 116, 119), (116, 117, 118, 119), (120, 123, 122, 121), (120, 121, 125, 124), (121, 122, 126, 125), (122, 123, 127, 126), (123, 120, 124, 127), (124, 125, 129, 128), (125, 126, 130, 129), (126, 127, 131, 130), (127, 124, 128, 131), (128, 129, 130, 131), (132, 135, 134, 133), (132, 133, 137, 136), (133, 134, 138, 137), (134, 135, 139, 138), (135, 132, 136, 139), (136, 137, 141, 140), (137, 138, 142, 141), (138, 139, 143, 142), (139, 136, 140, 143), (140, 141, 145, 144), (141, 142, 146, 145), (142, 143, 147, 146), (143, 140, 144, 147), (144, 145, 146, 147), (148, 151, 150, 149), (148, 149, 153, 152), (149, 150, 154, 153), (150, 151, 155, 154), (151, 148, 152, 155), (152, 153, 157, 156), (153, 154, 158, 157), (154, 155, 159, 158), (155, 152, 156, 159), (156, 157, 158, 159), (160, 163, 162, 161), (160, 161, 165, 164), (161, 162, 166, 165), (162, 163, 167, 166), (163, 160, 164, 167), (164, 165, 169, 168), (165, 166, 170, 169), (166, 167, 171, 170), (167, 164, 168, 171), (168, 169, 170, 171), (172, 175, 174, 173), (172, 173, 177, 176), (173, 174, 178, 177), (174, 175, 179, 178), (175, 172, 176, 179), (176, 177, 181, 180), (177, 178, 182, 181), (178, 179, 183, 182), (179, 176, 180, 183), (180, 181, 185, 184), (181, 182, 186, 185), (182, 183, 187, 186), (183, 180, 184, 187), (184, 185, 186, 187), (188, 191, 190, 189), (188, 189, 193, 192), (189, 190, 194, 193), (190, 191, 195, 194), (191, 188, 192, 195), (192, 193, 197, 196), (193, 194, 198, 197), (194, 195, 199, 198), (195, 192, 196, 199), (196, 197, 201, 200), (197, 198, 202, 201), (198, 199, 203, 202), (199, 196, 200, 203), (200, 201, 202, 203), (204, 207, 206, 205), (204, 205, 209, 208), (205, 206, 210, 209), (206, 207, 211, 210), (207, 204, 208, 211), (208, 209, 213, 212), (209, 210, 214, 213), (210, 211, 215, 214), (211, 208, 212, 215), (212, 213, 214, 215), (216, 219, 218, 217), (216, 217, 221, 220), (217, 218, 222, 221), (218, 219, 223, 222), (219, 216, 220, 223), (220, 221, 225, 224), (221, 222, 226, 225), (222, 223, 227, 226), (223, 220, 224, 227), (224, 225, 229, 228), (225, 226, 230, 229), (226, 227, 231, 230), (227, 224, 228, 231), (228, 229, 233, 232), (229, 230, 234, 233), (230, 231, 235, 234), (231, 228, 232, 235), (232, 233, 234, 235), (236, 239, 238, 237), (236, 237, 241, 240), (237, 238, 242, 241), (238, 239, 243, 242), (239, 236, 240, 243), (240, 241, 245, 244), (241, 242, 246, 245), (242, 243, 247, 246), (243, 240, 244, 247), (244, 245, 246, 247), (248, 251, 250, 249), (248, 249, 253, 252), (249, 250, 254, 253), (250, 251, 255, 254), (251, 248, 252, 255), (252, 253, 257, 256), (253, 254, 258, 257), (254, 255, 259, 258), (255, 252, 256, 259), (256, 257, 258, 259), (260, 263, 262, 261), (260, 261, 265, 264), (261, 262, 266, 265), (262, 263, 267, 266), (263, 260, 264, 267), (264, 265, 269, 268), (265, 266, 270, 269), (266, 267, 271, 270), (267, 264, 268, 271), (268, 269, 270, 271), (272, 275, 274, 273), (272, 273, 277, 276), (273, 274, 278, 277), (274, 275, 279, 278), (275, 272, 276, 279), (276, 277, 281, 280), (277, 278, 282, 281), (278, 279, 283, 282), (279, 276, 280, 283), (280, 281, 285, 284), (281, 282, 286, 285), (282, 283, 287, 286), (283, 280, 284, 287), (284, 285, 289, 288), (285, 286, 290, 289), (286, 287, 291, 290), (287, 284, 288, 291), (288, 289, 290, 291), (292, 295, 294, 293), (292, 293, 297, 296), (293, 294, 298, 297), (294, 295, 299, 298), (295, 292, 296, 299), (296, 297, 301, 300), (297, 298, 302, 301), (298, 299, 303, 302), (299, 296, 300, 303), (300, 301, 305, 304), (301, 302, 306, 305), (302, 303, 307, 306), (303, 300, 304, 307), (304, 305, 309, 308), (305, 306, 310, 309), (306, 307, 311, 310), (307, 304, 308, 311), (308, 309, 310, 311), (312, 315, 314, 313), (312, 313, 317, 316), (313, 314, 318, 317), (314, 315, 319, 318), (315, 312, 316, 319), (316, 317, 321, 320), (317, 318, 322, 321), (318, 319, 323, 322), (319, 316, 320, 323), (320, 321, 322, 323), (324, 327, 326, 325), (324, 325, 329, 328), (325, 326, 330, 329), (326, 327, 331, 330), (327, 324, 328, 331), (328, 329, 333, 332), (329, 330, 334, 333), (330, 331, 335, 334), (331, 328, 332, 335), (332, 333, 334, 335), (336, 339, 338, 337), (336, 337, 341, 340), (337, 338, 342, 341), (338, 339, 343, 342), (339, 336, 340, 343), (340, 341, 345, 344), (341, 342, 346, 345), (342, 343, 347, 346), (343, 340, 344, 347), (344, 345, 349, 348), (345, 346, 350, 349), (346, 347, 351, 350), (347, 344, 348, 351), (348, 349, 353, 352), (349, 350, 354, 353), (350, 351, 355, 354), (351, 348, 352, 355), (352, 353, 354, 355), (356, 359, 358, 357), (356, 357, 361, 360), (357, 358, 362, 361), (358, 359, 363, 362), (359, 356, 360, 363), (360, 361, 365, 364), (361, 362, 366, 365), (362, 363, 367, 366), (363, 360, 364, 367), (364, 365, 366, 367), (368, 371, 370, 369), (368, 369, 373, 372), (369, 370, 374, 373), (370, 371, 375, 374), (371, 368, 372, 375), (372, 373, 377, 376), (373, 374, 378, 377), (374, 375, 379, 378), (375, 372, 376, 379), (376, 377, 381, 380), (377, 378, 382, 381), (378, 379, 383, 382), (379, 376, 380, 383), (380, 381, 385, 384), (381, 382, 386, 385), (382, 383, 387, 386), (383, 380, 384, 387), (384, 385, 389, 388), (385, 386, 390, 389), (386, 387, 391, 390), (387, 384, 388, 391), (388, 389, 390, 391), (392, 395, 394, 393), (392, 393, 397, 396), (393, 394, 398, 397), (394, 395, 399, 398), (395, 392, 396, 399), (396, 397, 401, 400), (397, 398, 402, 401), (398, 399, 403, 402), (399, 396, 400, 403), (400, 401, 405, 404), (401, 402, 406, 405), (402, 403, 407, 406), (403, 400, 404, 407), (404, 405, 406, 407), (408, 411, 410, 409), (408, 409, 413, 412), (409, 410, 414, 413), (410, 411, 415, 414), (411, 408, 412, 415), (412, 413, 417, 416), (413, 414, 418, 417), (414, 415, 419, 418), (415, 412, 416, 419), (416, 417, 418, 419), (420, 423, 422, 421), (420, 421, 425, 424), (421, 422, 426, 425), (422, 423, 427, 426), (423, 420, 424, 427), (424, 425, 429, 428), (425, 426, 430, 429), (426, 427, 431, 430), (427, 424, 428, 431), (428, 429, 433, 432), (429, 430, 434, 433), (430, 431, 435, 434), (431, 428, 432, 435), (432, 433, 437, 436), (433, 434, 438, 437), (434, 435, 439, 438), (435, 432, 436, 439), (436, 437, 438, 439), (440, 443, 442, 441), (440, 441, 445, 444), (441, 442, 446, 445), (442, 443, 447, 446), (443, 440, 444, 447), (444, 445, 449, 448), (445, 446, 450, 449), (446, 447, 451, 450), (447, 444, 448, 451), (448, 449, 453, 452), (449, 450, 454, 453), (450, 451, 455, 454), (451, 448, 452, 455), (452, 453, 457, 456), (453, 454, 458, 457), (454, 455, 459, 458), (455, 452, 456, 459), (456, 457, 458, 459), (460, 463, 462, 461), (460, 461, 465, 464), (461, 462, 466, 465), (462, 463, 467, 466), (463, 460, 464, 467), (464, 465, 469, 468), (465, 466, 470, 469), (466, 467, 471, 470), (467, 464, 468, 471), (468, 469, 470, 471), (472, 475, 474, 473), (472, 473, 477, 476), (473, 474, 478, 477), (474, 475, 479, 478), (475, 472, 476, 479), (476, 477, 481, 480), (477, 478, 482, 481), (478, 479, 483, 482), (479, 476, 480, 483), (480, 481, 482, 483), (484, 487, 486, 485), (484, 485, 489, 488), (485, 486, 490, 489), (486, 487, 491, 490), (487, 484, 488, 491), (488, 489, 493, 492), (489, 490, 494, 493), (490, 491, 495, 494), (491, 488, 492, 495), (492, 493, 494, 495), (496, 499, 498, 497), (496, 497, 501, 500), (497, 498, 502, 501), (498, 499, 503, 502), (499, 496, 500, 503), (500, 501, 505, 504), (501, 502, 506, 505), (502, 503, 507, 506), (503, 500, 504, 507), (504, 505, 509, 508), (505, 506, 510, 509), (506, 507, 511, 510), (507, 504, 508, 511), (508, 509, 510, 511), (512, 515, 514, 513), (512, 513, 517, 516), (513, 514, 518, 517), (514, 515, 519, 518), (515, 512, 516, 519), (516, 517, 521, 520), (517, 518, 522, 521), (518, 519, 523, 522), (519, 516, 520, 523), (520, 521, 522, 523), (524, 527, 526, 525), (524, 525, 529, 528), (525, 526, 530, 529), (526, 527, 531, 530), (527, 524, 528, 531), (528, 529, 533, 532), (529, 530, 534, 533), (530, 531, 535, 534), (531, 528, 532, 535), (532, 533, 537, 536), (533, 534, 538, 537), (534, 535, 539, 538), (535, 532, 536, 539), (536, 537, 538, 539), (540, 543, 542, 541), (540, 541, 545, 544), (541, 542, 546, 545), (542, 543, 547, 546), (543, 540, 544, 547), (544, 545, 549, 548), (545, 546, 550, 549), (546, 547, 551, 550), (547, 544, 548, 551), (548, 549, 553, 552), (549, 550, 554, 553), (550, 551, 555, 554), (551, 548, 552, 555), (552, 553, 554, 555), (556, 559, 558, 557), (556, 557, 561, 560), (557, 558, 562, 561), (558, 559, 563, 562), (559, 556, 560, 563), (560, 561, 565, 564), (561, 562, 566, 565), (562, 563, 567, 566), (563, 560, 564, 567), (564, 565, 569, 568), (565, 566, 570, 569), (566, 567, 571, 570), (567, 564, 568, 571), (568, 569, 573, 572), (569, 570, 574, 573), (570, 571, 575, 574), (571, 568, 572, 575), (572, 573, 577, 576), (573, 574, 578, 577), (574, 575, 579, 578), (575, 572, 576, 579), (576, 577, 581, 580), (577, 578, 582, 581), (578, 579, 583, 582), (579, 576, 580, 583), (580, 581, 582, 583), (584, 587, 586, 585), (584, 585, 589, 588), (585, 586, 590, 589), (586, 587, 591, 590), (587, 584, 588, 591), (588, 589, 593, 592), (589, 590, 594, 593), (590, 591, 595, 594), (591, 588, 592, 595), (592, 593, 597, 596), (593, 594, 598, 597), (594, 595, 599, 598), (595, 592, 596, 599), (596, 597, 598, 599), (600, 603, 602, 601), (600, 601, 605, 604), (601, 602, 606, 605), (602, 603, 607, 606), (603, 600, 604, 607), (604, 605, 609, 608), (605, 606, 610, 609), (606, 607, 611, 610), (607, 604, 608, 611), (608, 609, 613, 612), (609, 610, 614, 613), (610, 611, 615, 614), (611, 608, 612, 615), (612, 613, 617, 616), (613, 614, 618, 617), (614, 615, 619, 618), (615, 612, 616, 619), (616, 617, 621, 620), (617, 618, 622, 621), (618, 619, 623, 622), (619, 616, 620, 623), (620, 621, 625, 624), (621, 622, 626, 625), (622, 623, 627, 626), (623, 620, 624, 627), (624, 625, 629, 628), (625, 626, 630, 629), (626, 627, 631, 630), (627, 624, 628, 631), (628, 629, 630, 631), (632, 635, 634, 633), (632, 633, 637, 636), (633, 634, 638, 637), (634, 635, 639, 638), (635, 632, 636, 639), (636, 637, 641, 640), (637, 638, 642, 641), (638, 639, 643, 642), (639, 636, 640, 643), (640, 641, 645, 644), (641, 642, 646, 645), (642, 643, 647, 646), (643, 640, 644, 647), (644, 645, 649, 648), (645, 646, 650, 649), (646, 647, 651, 650), (647, 644, 648, 651), (648, 649, 650, 651), (652, 655, 654, 653), (652, 653, 657, 656), (653, 654, 658, 657), (654, 655, 659, 658), (655, 652, 656, 659), (656, 657, 661, 660), (657, 658, 662, 661), (658, 659, 663, 662), (659, 656, 660, 663), (660, 661, 662, 663), (664, 667, 666, 665), (664, 665, 669, 668), (665, 666, 670, 669), (666, 667, 671, 670), (667, 664, 668, 671), (668, 669, 673, 672), (669, 670, 674, 673), (670, 671, 675, 674), (671, 668, 672, 675), (672, 673, 677, 676), (673, 674, 678, 677), (674, 675, 679, 678), (675, 672, 676, 679), (676, 677, 681, 680), (677, 678, 682, 681), (678, 679, 683, 682), (679, 676, 680, 683), (680, 681, 682, 683), (684, 687, 686, 685), (684, 685, 689, 688), (685, 686, 690, 689), (686, 687, 691, 690), (687, 684, 688, 691), (688, 689, 693, 692), (689, 690, 694, 693), (690, 691, 695, 694), (691, 688, 692, 695), (692, 693, 697, 696), (693, 694, 698, 697), (694, 695, 699, 698), (695, 692, 696, 699), (696, 697, 701, 700), (697, 698, 702, 701), (698, 699, 703, 702), (699, 696, 700, 703), (700, 701, 702, 703), (704, 707, 706, 705), (704, 705, 709, 708), (705, 706, 710, 709), (706, 707, 711, 710), (707, 704, 708, 711), (708, 709, 713, 712), (709, 710, 714, 713), (710, 711, 715, 714), (711, 708, 712, 715), (712, 713, 717, 716), (713, 714, 718, 717), (714, 715, 719, 718), (715, 712, 716, 719), (716, 717, 718, 719), (720, 723, 722, 721), (720, 721, 725, 724), (721, 722, 726, 725), (722, 723, 727, 726), (723, 720, 724, 727), (724, 725, 729, 728), (725, 726, 730, 729), (726, 727, 731, 730), (727, 724, 728, 731), (728, 729, 733, 732), (729, 730, 734, 733), (730, 731, 735, 734), (731, 728, 732, 735), (732, 733, 737, 736), (733, 734, 738, 737), (734, 735, 739, 738), (735, 732, 736, 739), (736, 737, 738, 739), (740, 743, 742, 741), (740, 741, 745, 744), (741, 742, 746, 745), (742, 743, 747, 746), (743, 740, 744, 747), (744, 745, 749, 748), (745, 746, 750, 749), (746, 747, 751, 750), (747, 744, 748, 751), (748, 749, 753, 752), (749, 750, 754, 753), (750, 751, 755, 754), (751, 748, 752, 755), (752, 753, 757, 756), (753, 754, 758, 757), (754, 755, 759, 758), (755, 752, 756, 759), (756, 757, 758, 759), (760, 763, 762, 761), (760, 761, 765, 764), (761, 762, 766, 765), (762, 763, 767, 766), (763, 760, 764, 767), (764, 765, 769, 768), (765, 766, 770, 769), (766, 767, 771, 770), (767, 764, 768, 771), (768, 769, 770, 771), (772, 775, 774, 773), (772, 773, 777, 776), (773, 774, 778, 777), (774, 775, 779, 778), (775, 772, 776, 779), (776, 777, 781, 780), (777, 778, 782, 781), (778, 779, 783, 782), (779, 776, 780, 783), (780, 781, 785, 784), (781, 782, 786, 785), (782, 783, 787, 786), (783, 780, 784, 787), (784, 785, 786, 787), (788, 791, 790, 789), (788, 789, 793, 792), (789, 790, 794, 793), (790, 791, 795, 794), (791, 788, 792, 795), (792, 793, 797, 796), (793, 794, 798, 797), (794, 795, 799, 798), (795, 792, 796, 799), (796, 797, 801, 800), (797, 798, 802, 801), (798, 799, 803, 802), (799, 796, 800, 803), (800, 801, 805, 804), (801, 802, 806, 805), (802, 803, 807, 806), (803, 800, 804, 807), (804, 805, 806, 807), (808, 811, 810, 809), (808, 809, 813, 812), (809, 810, 814, 813), (810, 811, 815, 814), (811, 808, 812, 815), (812, 813, 817, 816), (813, 814, 818, 817), (814, 815, 819, 818), (815, 812, 816, 819), (816, 817, 821, 820), (817, 818, 822, 821), (818, 819, 823, 822), (819, 816, 820, 823), (820, 821, 822, 823), (824, 827, 826, 825), (824, 825, 829, 828), (825, 826, 830, 829), (826, 827, 831, 830), (827, 824, 828, 831), (828, 829, 833, 832), (829, 830, 834, 833), (830, 831, 835, 834), (831, 828, 832, 835), (832, 833, 837, 836), (833, 834, 838, 837), (834, 835, 839, 838), (835, 832, 836, 839), (836, 837, 838, 839), (840, 843, 842, 841), (840, 841, 845, 844), (841, 842, 846, 845), (842, 843, 847, 846), (843, 840, 844, 847), (844, 845, 849, 848), (845, 846, 850, 849), (846, 847, 851, 850), (847, 844, 848, 851), (848, 849, 853, 852), (849, 850, 854, 853), (850, 851, 855, 854), (851, 848, 852, 855), (852, 853, 857, 856), (853, 854, 858, 857), (854, 855, 859, 858), (855, 852, 856, 859), (856, 857, 861, 860), (857, 858, 862, 861), (858, 859, 863, 862), (859, 856, 860, 863), (860, 861, 865, 864), (861, 862, 866, 865), (862, 863, 867, 866), (863, 860, 864, 867), (864, 865, 866, 867), (868, 871, 870, 869), (868, 869, 873, 872), (869, 870, 874, 873), (870, 871, 875, 874), (871, 868, 872, 875), (872, 873, 877, 876), (873, 874, 878, 877), (874, 875, 879, 878), (875, 872, 876, 879), (876, 877, 878, 879), (880, 883, 882, 881), (880, 881, 885, 884), (881, 882, 886, 885), (882, 883, 887, 886), (883, 880, 884, 887), (884, 885, 889, 888), (885, 886, 890, 889), (886, 887, 891, 890), (887, 884, 888, 891), (888, 889, 893, 892), (889, 890, 894, 893), (890, 891, 895, 894), (891, 888, 892, 895), (892, 893, 897, 896), (893, 894, 898, 897), (894, 895, 899, 898), (895, 892, 896, 899), (896, 897, 901, 900), (897, 898, 902, 901), (898, 899, 903, 902), (899, 896, 900, 903), (900, 901, 902, 903), (904, 907, 906, 905), (904, 905, 909, 908), (905, 906, 910, 909), (906, 907, 911, 910), (907, 904, 908, 911), (908, 909, 913, 912), (909, 910, 914, 913), (910, 911, 915, 914), (911, 908, 912, 915), (912, 913, 917, 916), (913, 914, 918, 917), (914, 915, 919, 918), (915, 912, 916, 919), (916, 917, 921, 920), (917, 918, 922, 921), (918, 919, 923, 922), (919, 916, 920, 923), (920, 921, 922, 923), (924, 927, 926, 925), (924, 925, 929, 928), (925, 926, 930, 929), (926, 927, 931, 930), (927, 924, 928, 931), (928, 929, 933, 932), (929, 930, 934, 933), (930, 931, 935, 934), (931, 928, 932, 935), (932, 933, 937, 936), (933, 934, 938, 937), (934, 935, 939, 938), (935, 932, 936, 939), (936, 937, 938, 939), (940, 943, 942, 941), (940, 941, 945, 944), (941, 942, 946, 945), (942, 943, 947, 946), (943, 940, 944, 947), (944, 945, 949, 948), (945, 946, 950, 949), (946, 947, 951, 950), (947, 944, 948, 951), (948, 949, 953, 952), (949, 950, 954, 953), (950, 951, 955, 954), (951, 948, 952, 955), (952, 953, 957, 956), (953, 954, 958, 957), (954, 955, 959, 958), (955, 952, 956, 959), (956, 957, 958, 959), (960, 963, 962, 961), (960, 961, 965, 964), (961, 962, 966, 965), (962, 963, 967, 966), (963, 960, 964, 967), (964, 965, 969, 968), (965, 966, 970, 969), (966, 967, 971, 970), (967, 964, 968, 971), (968, 969, 970, 971), (972, 975, 974, 973), (972, 973, 977, 976), (973, 974, 978, 977), (974, 975, 979, 978), (975, 972, 976, 979), (976, 977, 981, 980), (977, 978, 982, 981), (978, 979, 983, 982), (979, 976, 980, 983), (980, 981, 982, 983), (984, 987, 986, 985), (984, 985, 989, 988), (985, 986, 990, 989), (986, 987, 991, 990), (987, 984, 988, 991), (988, 989, 993, 992), (989, 990, 994, 993), (990, 991, 995, 994), (991, 988, 992, 995), (992, 993, 997, 996), (993, 994, 998, 997), (994, 995, 999, 998), (995, 992, 996, 999), (996, 997, 1001, 1000), (997, 998, 1002, 1001), (998, 999, 1003, 1002), (999, 996, 1000, 1003), (1000, 1001, 1005, 1004), (1001, 1002, 1006, 1005), (1002, 1003, 1007, 1006), (1003, 1000, 1004, 1007), (1004, 1005, 1006, 1007), (1008, 1011, 1010, 1009), (1008, 1009, 1013, 1012), (1009, 1010, 1014, 1013), (1010, 1011, 1015, 1014), (1011, 1008, 1012, 1015), (1012, 1013, 1017, 1016), (1013, 1014, 1018, 1017), (1014, 1015, 1019, 1018), (1015, 1012, 1016, 1019), (1016, 1017, 1021, 1020), (1017, 1018, 1022, 1021), (1018, 1019, 1023, 1022), (1019, 1016, 1020, 1023), (1020, 1021, 1025, 1024), (1021, 1022, 1026, 1025), (1022, 1023, 1027, 1026), (1023, 1020, 1024, 1027), (1024, 1025, 1029, 1028), (1025, 1026, 1030, 1029), (1026, 1027, 1031, 1030), (1027, 1024, 1028, 1031), (1028, 1029, 1030, 1031), (1032, 1035, 1034, 1033), (1032, 1033, 1037, 1036), (1033, 1034, 1038, 1037), (1034, 1035, 1039, 1038), (1035, 1032, 1036, 1039), (1036, 1037, 1041, 1040), (1037, 1038, 1042, 1041), (1038, 1039, 1043, 1042), (1039, 1036, 1040, 1043), (1040, 1041, 1045, 1044), (1041, 1042, 1046, 1045), (1042, 1043, 1047, 1046), (1043, 1040, 1044, 1047), (1044, 1045, 1046, 1047), (1048, 1051, 1050, 1049), (1048, 1049, 1053, 1052), (1049, 1050, 1054, 1053), (1050, 1051, 1055, 1054), (1051, 1048, 1052, 1055), (1052, 1053, 1057, 1056), (1053, 1054, 1058, 1057), (1054, 1055, 1059, 1058), (1055, 1052, 1056, 1059), (1056, 1057, 1061, 1060), (1057, 1058, 1062, 1061), (1058, 1059, 1063, 1062), (1059, 1056, 1060, 1063), (1060, 1061, 1062, 1063), (1064, 1067, 1066, 1065), (1064, 1065, 1069, 1068), (1065, 1066, 1070, 1069), (1066, 1067, 1071, 1070), (1067, 1064, 1068, 1071), (1068, 1069, 1073, 1072), (1069, 1070, 1074, 1073), (1070, 1071, 1075, 1074), (1071, 1068, 1072, 1075), (1072, 1073, 1077, 1076), (1073, 1074, 1078, 1077), (1074, 1075, 1079, 1078), (1075, 1072, 1076, 1079), (1076, 1077, 1081, 1080), (1077, 1078, 1082, 1081), (1078, 1079, 1083, 1082), (1079, 1076, 1080, 1083), (1080, 1081, 1085, 1084), (1081, 1082, 1086, 1085), (1082, 1083, 1087, 1086), (1083, 1080, 1084, 1087), (1084, 1085, 1086, 1087)])
me_wall_013.use_remesh_fix_poles = True
me_wall_013.use_remesh_preserve_attributes = False
me_wall_013.update()
me_wall_014 = bpy.data.meshes.new('Wall.014')
me_wall_014.from_pydata([(-9.02, -0.2986, -0.04), (-9.02, 0.2986, -0.04), (-9.02, 0.2986, 2.973), (-9.02, -0.2986, 2.973), (-7.727, -0.2986, -0.04), (-7.727, 0.2986, -0.04), (-7.727, 0.2986, 2.973), (-7.727, -0.2986, 2.973), (-6.707, -0.2986, -0.04), (-6.707, 0.2986, -0.04), (-6.707, 0.2986, 2.973), (-6.707, -0.2986, 2.973), (-5.413, -0.2986, -0.04), (-5.413, 0.2986, -0.04), (-5.413, 0.2986, 2.973), (-5.413, -0.2986, 2.973), (14.43, -0.3429, -0.04), (14.43, 0.3429, -0.04), (14.43, 0.3429, 2.973), (14.43, -0.3429, 2.973), (15.67, -0.3429, -0.04), (15.67, 0.3429, -0.04), (15.67, 0.3429, 2.973), (15.67, -0.3429, 2.973), (16.69, -0.3429, -0.04), (16.69, 0.3429, -0.04), (16.69, 0.3429, 2.973), (16.69, -0.3429, 2.973), (17.93, -0.3429, -0.04), (17.93, 0.3429, -0.04), (17.93, 0.3429, 2.973), (17.93, -0.3429, 2.973), (-5.493, -0.3429, -0.04), (-5.493, 0.3429, -0.04), (-5.493, 0.3429, 2.973), (-5.493, -0.3429, 2.973), (-4.336, -0.3429, -0.04), (-4.336, 0.3429, -0.04), (-4.336, 0.3429, 2.973), (-4.336, -0.3429, 2.973), (-3.316, -0.3429, -0.04), (-3.316, 0.3429, -0.04), (-3.316, 0.3429, 2.973), (-3.316, -0.3429, 2.973), (-2.159, -0.3429, -0.04), (-2.159, 0.3429, -0.04), (-2.159, 0.3429, 2.973), (-2.159, -0.3429, 2.973), (-2.239, -0.3083, -0.04), (-2.239, 0.3083, -0.04), (-2.239, 0.3083, 2.973), (-2.239, -0.3083, 2.973), (-0.9964, -0.3083, -0.04), (-0.9964, 0.3083, -0.04), (-0.9964, 0.3083, 2.973), (-0.9964, -0.3083, 2.973), (0.0236, -0.3083, -0.04), (0.0236, 0.3083, -0.04), (0.0236, 0.3083, 2.973), (0.0236, -0.3083, 2.973), (1.267, -0.3083, -0.04), (1.267, 0.3083, -0.04), (1.267, 0.3083, 2.973), (1.267, -0.3083, 2.973), (1.187, -0.3058, -0.04), (1.187, 0.3058, -0.04), (1.187, 0.3058, 2.973), (1.187, -0.3058, 2.973), (2.457, -0.3058, -0.04), (2.457, 0.3058, -0.04), (2.457, 0.3058, 2.973), (2.457, -0.3058, 2.973), (3.477, -0.3058, -0.04), (3.477, 0.3058, -0.04), (3.477, 0.3058, 2.973), (3.477, -0.3058, 2.973), (4.497, -0.3058, -0.04), (4.497, 0.3058, -0.04), (4.497, 0.3058, 2.973), (4.497, -0.3058, 2.973), (5.768, -0.3058, -0.04), (5.768, 0.3058, -0.04), (5.768, 0.3058, 2.973), (5.768, -0.3058, 2.973), (5.688, -0.3308, -0.04), (5.688, 0.3308, -0.04), (5.688, 0.3308, 2.973), (5.688, -0.3308, 2.973), (6.946, -0.3308, -0.04), (6.946, 0.3308, -0.04), (6.946, 0.3308, 2.973), (6.946, -0.3308, 2.973), (7.966, -0.3308, -0.04), (7.966, 0.3308, -0.04), (7.966, 0.3308, 2.973), (7.966, -0.3308, 2.973), (9.224, -0.3308, -0.04), (9.224, 0.3308, -0.04), (9.224, 0.3308, 2.973), (9.224, -0.3308, 2.973), (9.144, -0.3088, -0.04), (9.144, 0.3088, -0.04), (9.144, 0.3088, 2.973), (9.144, -0.3088, 2.973), (10.3, -0.3088, -0.04), (10.3, 0.3088, -0.04), (10.3, 0.3088, 2.973), (10.3, -0.3088, 2.973), (11.32, -0.3088, -0.04), (11.32, 0.3088, -0.04), (11.32, 0.3088, 2.973), (11.32, -0.3088, 2.973), (12.34, -0.3088, -0.04), (12.34, 0.3088, -0.04), (12.34, 0.3088, 2.973), (12.34, -0.3088, 2.973), (13.36, -0.3088, -0.04), (13.36, 0.3088, -0.04), (13.36, 0.3088, 2.973), (13.36, -0.3088, 2.973), (14.51, -0.3088, -0.04), (14.51, 0.3088, -0.04), (14.51, 0.3088, 2.973), (14.51, -0.3088, 2.973), (-9.02, -0.2961, 2.893), (-9.02, 0.2961, 2.893), (-9.02, 0.2961, 6.085), (-9.02, -0.2961, 6.085), (-7.738, -0.2961, 2.893), (-7.738, 0.2961, 2.893), (-7.738, 0.2961, 6.085), (-7.738, -0.2961, 6.085), (-6.718, -0.2961, 2.893), (-6.718, 0.2961, 2.893), (-6.718, 0.2961, 6.085), (-6.718, -0.2961, 6.085), (-5.698, -0.2961, 2.893), (-5.698, 0.2961, 2.893), (-5.698, 0.2961, 6.085), (-5.698, -0.2961, 6.085), (-4.678, -0.2961, 2.893), (-4.678, 0.2961, 2.893), (-4.678, 0.2961, 6.085), (-4.678, -0.2961, 6.085), (-3.658, -0.2961, 2.893), (-3.658, 0.2961, 2.893), (-3.658, 0.2961, 6.085), (-3.658, -0.2961, 6.085), (-2.638, -0.2961, 2.893), (-2.638, 0.2961, 2.893), (-2.638, 0.2961, 6.085), (-2.638, -0.2961, 6.085), (-1.618, -0.2961, 2.893), (-1.618, 0.2961, 2.893), (-1.618, 0.2961, 6.085), (-1.618, -0.2961, 6.085), (-0.5975, -0.2961, 2.893), (-0.5975, 0.2961, 2.893), (-0.5975, 0.2961, 6.085), (-0.5975, -0.2961, 6.085), (0.6849, -0.2961, 2.893), (0.6849, 0.2961, 2.893), (0.6849, 0.2961, 6.085), (0.6849, -0.2961, 6.085), (15.55, -0.3075, 2.893), (15.55, 0.3075, 2.893), (15.55, 0.3075, 6.085), (15.55, -0.3075, 6.085), (16.74, -0.3075, 2.893), (16.74, 0.3075, 2.893), (16.74, 0.3075, 6.085), (16.74, -0.3075, 6.085), (17.93, -0.3075, 2.893), (17.93, 0.3075, 2.893), (17.93, 0.3075, 6.085), (17.93, -0.3075, 6.085), (0.6049, -0.3248, 2.893), (0.6049, 0.3248, 2.893), (0.6049, 0.3248, 6.085), (0.6049, -0.3248, 6.085), (1.848, -0.3248, 2.893), (1.848, 0.3248, 2.893), (1.848, 0.3248, 6.085), (1.848, -0.3248, 6.085), (2.868, -0.3248, 2.893), (2.868, 0.3248, 2.893), (2.868, 0.3248, 6.085), (2.868, -0.3248, 6.085), (3.888, -0.3248, 2.893), (3.888, 0.3248, 2.893), (3.888, 0.3248, 6.085), (3.888, -0.3248, 6.085), (4.908, -0.3248, 2.893), (4.908, 0.3248, 2.893), (4.908, 0.3248, 6.085), (4.908, -0.3248, 6.085), (5.928, -0.3248, 2.893), (5.928, 0.3248, 2.893), (5.928, 0.3248, 6.085), (5.928, -0.3248, 6.085), (6.948, -0.3248, 2.893), (6.948, 0.3248, 2.893), (6.948, 0.3248, 6.085), (6.948, -0.3248, 6.085), (8.19, -0.3248, 2.893), (8.19, 0.3248, 2.893), (8.19, 0.3248, 6.085), (8.19, -0.3248, 6.085), (8.11, -0.3025, 2.893), (8.11, 0.3025, 2.893), (8.11, 0.3025, 6.085), (8.11, -0.3025, 6.085), (9.63, -0.3025, 2.893), (9.63, 0.3025, 2.893), (9.63, 0.3025, 6.085), (9.63, -0.3025, 6.085), (11.15, -0.3025, 2.893), (11.15, 0.3025, 2.893), (11.15, 0.3025, 6.085), (11.15, -0.3025, 6.085), (11.07, -0.3303, 2.893), (11.07, 0.3303, 2.893), (11.07, 0.3303, 6.085), (11.07, -0.3303, 6.085), (12.33, -0.3303, 2.893), (12.33, 0.3303, 2.893), (12.33, 0.3303, 6.085), (12.33, -0.3303, 6.085), (13.35, -0.3303, 2.893), (13.35, 0.3303, 2.893), (13.35, 0.3303, 6.085), (13.35, -0.3303, 6.085), (14.37, -0.3303, 2.893), (14.37, 0.3303, 2.893), (14.37, 0.3303, 6.085), (14.37, -0.3303, 6.085), (15.63, -0.3303, 2.893), (15.63, 0.3303, 2.893), (15.63, 0.3303, 6.085), (15.63, -0.3303, 6.085), (-9.02, -0.3429, 6.005), (-9.02, 0.3429, 6.005), (-9.02, 0.3429, 8.901), (-9.02, -0.3429, 8.901), (-7.519, -0.3429, 6.005), (-7.519, 0.3429, 6.005), (-7.519, 0.3429, 8.901), (-7.519, -0.3429, 8.901), (-6.499, -0.3429, 6.005), (-6.499, 0.3429, 6.005), (-6.499, 0.3429, 8.901), (-6.499, -0.3429, 8.901), (-5.479, -0.3429, 6.005), (-5.479, 0.3429, 6.005), (-5.479, 0.3429, 8.901), (-5.479, -0.3429, 8.901), (-3.979, -0.3429, 6.005), (-3.979, 0.3429, 6.005), (-3.979, 0.3429, 8.901), (-3.979, -0.3429, 8.901), (15.55, -0.3267, 6.005), (15.55, 0.3267, 6.005), (15.55, 0.3267, 8.901), (15.55, -0.3267, 8.901), (16.74, -0.3267, 6.005), (16.74, 0.3267, 6.005), (16.74, 0.3267, 8.901), (16.74, -0.3267, 8.901), (17.93, -0.3267, 6.005), (17.93, 0.3267, 6.005), (17.93, 0.3267, 8.901), (17.93, -0.3267, 8.901), (-4.059, -0.3226, 6.005), (-4.059, 0.3226, 6.005), (-4.059, 0.3226, 8.901), (-4.059, -0.3226, 8.901), (-2.967, -0.3226, 6.005), (-2.967, 0.3226, 6.005), (-2.967, 0.3226, 8.901), (-2.967, -0.3226, 8.901), (-1.947, -0.3226, 6.005), (-1.947, 0.3226, 6.005), (-1.947, 0.3226, 8.901), (-1.947, -0.3226, 8.901), (-0.8553, -0.3226, 6.005), (-0.8553, 0.3226, 6.005), (-0.8553, 0.3226, 8.901), (-0.8553, -0.3226, 8.901), (-0.9353, -0.3221, 6.005), (-0.9353, 0.3221, 6.005), (-0.9353, 0.3221, 8.901), (-0.9353, -0.3221, 8.901), (0.1504, -0.3221, 6.005), (0.1504, 0.3221, 6.005), (0.1504, 0.3221, 8.901), (0.1504, -0.3221, 8.901), (1.17, -0.3221, 6.005), (1.17, 0.3221, 6.005), (1.17, 0.3221, 8.901), (1.17, -0.3221, 8.901), (2.256, -0.3221, 6.005), (2.256, 0.3221, 6.005), (2.256, 0.3221, 8.901), (2.256, -0.3221, 8.901), (2.176, -0.2967, 6.005), (2.176, 0.2967, 6.005), (2.176, 0.2967, 8.901), (2.176, -0.2967, 8.901), (3.572, -0.2967, 6.005), (3.572, 0.2967, 6.005), (3.572, 0.2967, 8.901), (3.572, -0.2967, 8.901), (4.969, -0.2967, 6.005), (4.969, 0.2967, 6.005), (4.969, 0.2967, 8.901), (4.969, -0.2967, 8.901), (4.889, -0.3395, 6.005), (4.889, 0.3395, 6.005), (4.889, 0.3395, 8.901), (4.889, -0.3395, 8.901), (6.259, -0.3395, 6.005), (6.259, 0.3395, 6.005), (6.259, 0.3395, 8.901), (6.259, -0.3395, 8.901), (7.279, -0.3395, 6.005), (7.279, 0.3395, 6.005), (7.279, 0.3395, 8.901), (7.279, -0.3395, 8.901), (8.299, -0.3395, 6.005), (8.299, 0.3395, 6.005), (8.299, 0.3395, 8.901), (8.299, -0.3395, 8.901), (9.319, -0.3395, 6.005), (9.319, 0.3395, 6.005), (9.319, 0.3395, 8.901), (9.319, -0.3395, 8.901), (10.34, -0.3395, 6.005), (10.34, 0.3395, 6.005), (10.34, 0.3395, 8.901), (10.34, -0.3395, 8.901), (11.36, -0.3395, 6.005), (11.36, 0.3395, 6.005), (11.36, 0.3395, 8.901), (11.36, -0.3395, 8.901), (12.73, -0.3395, 6.005), (12.73, 0.3395, 6.005), (12.73, 0.3395, 8.901), (12.73, -0.3395, 8.901), (12.65, -0.3205, 6.005), (12.65, 0.3205, 6.005), (12.65, 0.3205, 8.901), (12.65, -0.3205, 8.901), (14.14, -0.3205, 6.005), (14.14, 0.3205, 6.005), (14.14, 0.3205, 8.901), (14.14, -0.3205, 8.901), (15.63, -0.3205, 6.005), (15.63, 0.3205, 6.005), (15.63, 0.3205, 8.901), (15.63, -0.3205, 8.901), (-9.02, -0.3127, 8.821), (-9.02, 0.3127, 8.821), (-9.02, 0.3127, 11.6), (-9.02, -0.3127, 11.6), (-7.83, -0.3127, 8.821), (-7.83, 0.3127, 8.821), (-7.83, 0.3127, 11.6), (-7.83, -0.3127, 11.6), (-6.64, -0.3127, 8.821), (-6.64, 0.3127, 8.821), (-6.64, 0.3127, 11.6), (-6.64, -0.3127, 11.6), (10.66, -0.302, 8.821), (10.66, 0.302, 8.821), (10.66, 0.302, 11.6), (10.66, -0.302, 11.6), (11.75, -0.302, 8.821), (11.75, 0.302, 8.821), (11.75, 0.302, 11.6), (11.75, -0.302, 11.6), (12.77, -0.302, 8.821), (12.77, 0.302, 8.821), (12.77, 0.302, 11.6), (12.77, -0.302, 11.6), (13.79, -0.302, 8.821), (13.79, 0.302, 8.821), (13.79, 0.302, 11.6), (13.79, -0.302, 11.6), (14.81, -0.302, 8.821), (14.81, 0.302, 8.821), (14.81, 0.302, 11.6), (14.81, -0.302, 11.6), (15.83, -0.302, 8.821), (15.83, 0.302, 8.821), (15.83, 0.302, 11.6), (15.83, -0.302, 11.6), (16.85, -0.302, 8.821), (16.85, 0.302, 8.821), (16.85, 0.302, 11.6), (16.85, -0.302, 11.6), (17.93, -0.302, 8.821), (17.93, 0.302, 8.821), (17.93, 0.302, 11.6), (17.93, -0.302, 11.6), (-6.72, -0.3322, 8.821), (-6.72, 0.3322, 8.821), (-6.72, 0.3322, 11.6), (-6.72, -0.3322, 11.6), (-5.506, -0.3322, 8.821), (-5.506, 0.3322, 8.821), (-5.506, 0.3322, 11.6), (-5.506, -0.3322, 11.6), (-4.486, -0.3322, 8.821), (-4.486, 0.3322, 8.821), (-4.486, 0.3322, 11.6), (-4.486, -0.3322, 11.6), (-3.466, -0.3322, 8.821), (-3.466, 0.3322, 8.821), (-3.466, 0.3322, 11.6), (-3.466, -0.3322, 11.6), (-2.446, -0.3322, 8.821), (-2.446, 0.3322, 8.821), (-2.446, 0.3322, 11.6), (-2.446, -0.3322, 11.6), (-1.426, -0.3322, 8.821), (-1.426, 0.3322, 8.821), (-1.426, 0.3322, 11.6), (-1.426, -0.3322, 11.6), (-0.2112, -0.3322, 8.821), (-0.2112, 0.3322, 8.821), (-0.2112, 0.3322, 11.6), (-0.2112, -0.3322, 11.6), (-0.2912, -0.3176, 8.821), (-0.2912, 0.3176, 8.821), (-0.2912, 0.3176, 11.6), (-0.2912, -0.3176, 11.6), (1.053, -0.3176, 8.821), (1.053, 0.3176, 8.821), (1.053, 0.3176, 11.6), (1.053, -0.3176, 11.6), (2.073, -0.3176, 8.821), (2.073, 0.3176, 8.821), (2.073, 0.3176, 11.6), (2.073, -0.3176, 11.6), (3.093, -0.3176, 8.821), (3.093, 0.3176, 8.821), (3.093, 0.3176, 11.6), (3.093, -0.3176, 11.6), (4.113, -0.3176, 8.821), (4.113, 0.3176, 8.821), (4.113, 0.3176, 11.6), (4.113, -0.3176, 11.6), (5.457, -0.3176, 8.821), (5.457, 0.3176, 8.821), (5.457, 0.3176, 11.6), (5.457, -0.3176, 11.6), (5.377, -0.3223, 8.821), (5.377, 0.3223, 8.821), (5.377, 0.3223, 11.6), (5.377, -0.3223, 11.6), (6.531, -0.3223, 8.821), (6.531, 0.3223, 8.821), (6.531, 0.3223, 11.6), (6.531, -0.3223, 11.6), (7.551, -0.3223, 8.821), (7.551, 0.3223, 8.821), (7.551, 0.3223, 11.6), (7.551, -0.3223, 11.6), (8.571, -0.3223, 8.821), (8.571, 0.3223, 8.821), (8.571, 0.3223, 11.6), (8.571, -0.3223, 11.6), (9.591, -0.3223, 8.821), (9.591, 0.3223, 8.821), (9.591, 0.3223, 11.6), (9.591, -0.3223, 11.6), (10.74, -0.3223, 8.821), (10.74, 0.3223, 8.821), (10.74, 0.3223, 11.6), (10.74, -0.3223, 11.6), (-9.02, -0.3033, 11.52), (-9.02, 0.3033, 11.52), (-9.02, 0.3033, 14.71), (-9.02, -0.3033, 14.71), (-7.642, -0.3033, 11.52), (-7.642, 0.3033, 11.52), (-7.642, 0.3033, 14.71), (-7.642, -0.3033, 14.71), (-6.622, -0.3033, 11.52), (-6.622, 0.3033, 11.52), (-6.622, 0.3033, 14.71), (-6.622, -0.3033, 14.71), (-5.602, -0.3033, 11.52), (-5.602, 0.3033, 11.52), (-5.602, 0.3033, 14.71), (-5.602, -0.3033, 14.71), (-4.224, -0.3033, 11.52), (-4.224, 0.3033, 11.52), (-4.224, 0.3033, 14.71), (-4.224, -0.3033, 14.71), (10.59, -0.3071, 11.52), (10.59, 0.3071, 11.52), (10.59, 0.3071, 14.71), (10.59, -0.3071, 14.71), (11.71, -0.3071, 11.52), (11.71, 0.3071, 11.52), (11.71, 0.3071, 14.71), (11.71, -0.3071, 14.71), (12.73, -0.3071, 11.52), (12.73, 0.3071, 11.52), (12.73, 0.3071, 14.71), (12.73, -0.3071, 14.71), (13.75, -0.3071, 11.52), (13.75, 0.3071, 11.52), (13.75, 0.3071, 14.71), (13.75, -0.3071, 14.71), (14.77, -0.3071, 11.52), (14.77, 0.3071, 11.52), (14.77, 0.3071, 14.71), (14.77, -0.3071, 14.71), (15.79, -0.3071, 11.52), (15.79, 0.3071, 11.52), (15.79, 0.3071, 14.71), (15.79, -0.3071, 14.71), (16.81, -0.3071, 11.52), (16.81, 0.3071, 11.52), (16.81, 0.3071, 14.71), (16.81, -0.3071, 14.71), (17.93, -0.3071, 11.52), (17.93, 0.3071, 11.52), (17.93, 0.3071, 14.71), (17.93, -0.3071, 14.71), (-4.304, -0.3139, 11.52), (-4.304, 0.3139, 11.52), (-4.304, 0.3139, 14.71), (-4.304, -0.3139, 14.71), (-3.178, -0.3139, 11.52), (-3.178, 0.3139, 11.52), (-3.178, 0.3139, 14.71), (-3.178, -0.3139, 14.71), (-2.158, -0.3139, 11.52), (-2.158, 0.3139, 11.52), (-2.158, 0.3139, 14.71), (-2.158, -0.3139, 14.71), (-1.138, -0.3139, 11.52), (-1.138, 0.3139, 11.52), (-1.138, 0.3139, 14.71), (-1.138, -0.3139, 14.71), (-0.1185, -0.3139, 11.52), (-0.1185, 0.3139, 11.52), (-0.1185, 0.3139, 14.71), (-0.1185, -0.3139, 14.71), (1.007, -0.3139, 11.52), (1.007, 0.3139, 11.52), (1.007, 0.3139, 14.71), (1.007, -0.3139, 14.71), (0.9268, -0.3304, 11.52), (0.9268, 0.3304, 11.52), (0.9268, 0.3304, 14.71), (0.9268, -0.3304, 14.71), (2.339, -0.3304, 11.52), (2.339, 0.3304, 11.52), (2.339, 0.3304, 14.71), (2.339, -0.3304, 14.71), (3.359, -0.3304, 11.52), (3.359, 0.3304, 11.52), (3.359, 0.3304, 14.71), (3.359, -0.3304, 14.71), (4.772, -0.3304, 11.52), (4.772, 0.3304, 11.52), (4.772, 0.3304, 14.71), (4.772, -0.3304, 14.71), (4.692, -0.3091, 11.52), (4.692, 0.3091, 11.52), (4.692, 0.3091, 14.71), (4.692, -0.3091, 14.71), (6.152, -0.3091, 11.52), (6.152, 0.3091, 11.52), (6.152, 0.3091, 14.71), (6.152, -0.3091, 14.71), (7.172, -0.3091, 11.52), (7.172, 0.3091, 11.52), (7.172, 0.3091, 14.71), (7.172, -0.3091, 14.71), (8.192, -0.3091, 11.52), (8.192, 0.3091, 11.52), (8.192, 0.3091, 14.71), (8.192, -0.3091, 14.71), (9.212, -0.3091, 11.52), (9.212, 0.3091, 11.52), (9.212, 0.3091, 14.71), (9.212, -0.3091, 14.71), (10.67, -0.3091, 11.52), (10.67, 0.3091, 11.52), (10.67, 0.3091, 14.71), (10.67, -0.3091, 14.71), (-9.02, -0.3405, 14.63), (-9.02, 0.3405, 14.63), (-9.02, 0.3405, 17.42), (-9.02, -0.3405, 17.42), (-7.924, -0.3405, 14.63), (-7.924, 0.3405, 14.63), (-7.924, 0.3405, 17.42), (-7.924, -0.3405, 17.42), (-6.904, -0.3405, 14.63), (-6.904, 0.3405, 14.63), (-6.904, 0.3405, 17.42), (-6.904, -0.3405, 17.42), (-5.884, -0.3405, 14.63), (-5.884, 0.3405, 14.63), (-5.884, 0.3405, 17.42), (-5.884, -0.3405, 17.42), (-4.787, -0.3405, 14.63), (-4.787, 0.3405, 14.63), (-4.787, 0.3405, 17.42), (-4.787, -0.3405, 17.42), (14.64, -0.322, 14.63), (14.64, 0.322, 14.63), (14.64, 0.322, 17.42), (14.64, -0.322, 17.42), (15.78, -0.322, 14.63), (15.78, 0.322, 14.63), (15.78, 0.322, 17.42), (15.78, -0.322, 17.42), (16.8, -0.322, 14.63), (16.8, 0.322, 14.63), (16.8, 0.322, 17.42), (16.8, -0.322, 17.42), (17.93, -0.322, 14.63), (17.93, 0.322, 14.63), (17.93, 0.322, 17.42), (17.93, -0.322, 17.42), (-4.867, -0.3043, 14.63), (-4.867, 0.3043, 14.63), (-4.867, 0.3043, 17.42), (-4.867, -0.3043, 17.42), (-3.635, -0.3043, 14.63), (-3.635, 0.3043, 14.63), (-3.635, 0.3043, 17.42), (-3.635, -0.3043, 17.42), (-2.615, -0.3043, 14.63), (-2.615, 0.3043, 14.63), (-2.615, 0.3043, 17.42), (-2.615, -0.3043, 17.42), (-1.595, -0.3043, 14.63), (-1.595, 0.3043, 14.63), (-1.595, 0.3043, 17.42), (-1.595, -0.3043, 17.42), (-0.5749, -0.3043, 14.63), (-0.5749, 0.3043, 14.63), (-0.5749, 0.3043, 17.42), (-0.5749, -0.3043, 17.42), (0.4451, -0.3043, 14.63), (0.4451, 0.3043, 14.63), (0.4451, 0.3043, 17.42), (0.4451, -0.3043, 17.42), (1.465, -0.3043, 14.63), (1.465, 0.3043, 14.63), (1.465, 0.3043, 17.42), (1.465, -0.3043, 17.42), (2.697, -0.3043, 14.63), (2.697, 0.3043, 14.63), (2.697, 0.3043, 17.42), (2.697, -0.3043, 17.42), (2.617, -0.3355, 14.63), (2.617, 0.3355, 14.63), (2.617, 0.3355, 17.42), (2.617, -0.3355, 17.42), (3.814, -0.3355, 14.63), (3.814, 0.3355, 14.63), (3.814, 0.3355, 17.42), (3.814, -0.3355, 17.42), (4.834, -0.3355, 14.63), (4.834, 0.3355, 14.63), (4.834, 0.3355, 17.42), (4.834, -0.3355, 17.42), (6.03, -0.3355, 14.63), (6.03, 0.3355, 14.63), (6.03, 0.3355, 17.42), (6.03, -0.3355, 17.42), (5.95, -0.3265, 14.63), (5.95, 0.3265, 14.63), (5.95, 0.3265, 17.42), (5.95, -0.3265, 17.42), (7.162, -0.3265, 14.63), (7.162, 0.3265, 14.63), (7.162, 0.3265, 17.42), (7.162, -0.3265, 17.42), (8.374, -0.3265, 14.63), (8.374, 0.3265, 14.63), (8.374, 0.3265, 17.42), (8.374, -0.3265, 17.42), (8.294, -0.3302, 14.63), (8.294, 0.3302, 14.63), (8.294, 0.3302, 17.42), (8.294, -0.3302, 17.42), (9.469, -0.3302, 14.63), (9.469, 0.3302, 14.63), (9.469, 0.3302, 17.42), (9.469, -0.3302, 17.42), (10.49, -0.3302, 14.63), (10.49, 0.3302, 14.63), (10.49, 0.3302, 17.42), (10.49, -0.3302, 17.42), (11.51, -0.3302, 14.63), (11.51, 0.3302, 14.63), (11.51, 0.3302, 17.42), (11.51, -0.3302, 17.42), (12.53, -0.3302, 14.63), (12.53, 0.3302, 14.63), (12.53, 0.3302, 17.42), (12.53, -0.3302, 17.42), (13.55, -0.3302, 14.63), (13.55, 0.3302, 14.63), (13.55, 0.3302, 17.42), (13.55, -0.3302, 17.42), (14.72, -0.3302, 14.63), (14.72, 0.3302, 14.63), (14.72, 0.3302, 17.42), (14.72, -0.3302, 17.42), (-9.02, -0.3273, 17.34), (-9.02, 0.3273, 17.34), (-9.02, 0.3273, 20.01), (-9.02, -0.3273, 20.01), (-7.584, -0.3273, 17.34), (-7.584, 0.3273, 17.34), (-7.584, 0.3273, 20.01), (-7.584, -0.3273, 20.01), (-6.564, -0.3273, 17.34), (-6.564, 0.3273, 17.34), (-6.564, 0.3273, 20.01), (-6.564, -0.3273, 20.01), (-5.544, -0.3273, 17.34), (-5.544, 0.3273, 17.34), (-5.544, 0.3273, 20.01), (-5.544, -0.3273, 20.01), (-4.524, -0.3273, 17.34), (-4.524, 0.3273, 17.34), (-4.524, 0.3273, 20.01), (-4.524, -0.3273, 20.01), (-3.504, -0.3273, 17.34), (-3.504, 0.3273, 17.34), (-3.504, 0.3273, 20.01), (-3.504, -0.3273, 20.01), (-2.484, -0.3273, 17.34), (-2.484, 0.3273, 17.34), (-2.484, 0.3273, 20.01), (-2.484, -0.3273, 20.01), (-1.047, -0.3273, 17.34), (-1.047, 0.3273, 17.34), (-1.047, 0.3273, 20.01), (-1.047, -0.3273, 20.01), (15.55, -0.3063, 17.34), (15.55, 0.3063, 17.34), (15.55, 0.3063, 20.01), (15.55, -0.3063, 20.01), (16.74, -0.3063, 17.34), (16.74, 0.3063, 17.34), (16.74, 0.3063, 20.01), (16.74, -0.3063, 20.01), (17.93, -0.3063, 17.34), (17.93, 0.3063, 17.34), (17.93, 0.3063, 20.01), (17.93, -0.3063, 20.01), (-1.127, -0.3113, 17.34), (-1.127, 0.3113, 17.34), (-1.127, 0.3113, 20.01), (-1.127, -0.3113, 20.01), (0.245, -0.3113, 17.34), (0.245, 0.3113, 17.34), (0.245, 0.3113, 20.01), (0.245, -0.3113, 20.01), (1.617, -0.3113, 17.34), (1.617, 0.3113, 17.34), (1.617, 0.3113, 20.01), (1.617, -0.3113, 20.01), (1.537, -0.2985, 17.34), (1.537, 0.2985, 17.34), (1.537, 0.2985, 20.01), (1.537, -0.2985, 20.01), (2.997, -0.2985, 17.34), (2.997, 0.2985, 17.34), (2.997, 0.2985, 20.01), (2.997, -0.2985, 20.01), (4.017, -0.2985, 17.34), (4.017, 0.2985, 17.34), (4.017, 0.2985, 20.01), (4.017, -0.2985, 20.01), (5.037, -0.2985, 17.34), (5.037, 0.2985, 17.34), (5.037, 0.2985, 20.01), (5.037, -0.2985, 20.01), (6.057, -0.2985, 17.34), (6.057, 0.2985, 17.34), (6.057, 0.2985, 20.01), (6.057, -0.2985, 20.01), (7.518, -0.2985, 17.34), (7.518, 0.2985, 17.34), (7.518, 0.2985, 20.01), (7.518, -0.2985, 20.01), (7.438, -0.3005, 17.34), (7.438, 0.3005, 17.34), (7.438, 0.3005, 20.01), (7.438, -0.3005, 20.01), (8.474, -0.3005, 17.34), (8.474, 0.3005, 17.34), (8.474, 0.3005, 20.01), (8.474, -0.3005, 20.01), (9.494, -0.3005, 17.34), (9.494, 0.3005, 17.34), (9.494, 0.3005, 20.01), (9.494, -0.3005, 20.01), (10.51, -0.3005, 17.34), (10.51, 0.3005, 17.34), (10.51, 0.3005, 20.01), (10.51, -0.3005, 20.01), (11.53, -0.3005, 17.34), (11.53, 0.3005, 17.34), (11.53, 0.3005, 20.01), (11.53, -0.3005, 20.01), (12.55, -0.3005, 17.34), (12.55, 0.3005, 17.34), (12.55, 0.3005, 20.01), (12.55, -0.3005, 20.01), (13.57, -0.3005, 17.34), (13.57, 0.3005, 17.34), (13.57, 0.3005, 20.01), (13.57, -0.3005, 20.01), (14.59, -0.3005, 17.34), (14.59, 0.3005, 17.34), (14.59, 0.3005, 20.01), (14.59, -0.3005, 20.01), (15.63, -0.3005, 17.34), (15.63, 0.3005, 17.34), (15.63, 0.3005, 20.01), (15.63, -0.3005, 20.01), (-9.02, -0.3011, 19.93), (-9.02, 0.3011, 19.93), (-9.02, 0.3011, 22.66), (-9.02, -0.3011, 22.66), (-7.522, -0.3011, 19.93), (-7.522, 0.3011, 19.93), (-7.522, 0.3011, 22.66), (-7.522, -0.3011, 22.66), (-6.502, -0.3011, 19.93), (-6.502, 0.3011, 19.93), (-6.502, 0.3011, 22.66), (-6.502, -0.3011, 22.66), (-5.482, -0.3011, 19.93), (-5.482, 0.3011, 19.93), (-5.482, 0.3011, 22.66), (-5.482, -0.3011, 22.66), (-4.462, -0.3011, 19.93), (-4.462, 0.3011, 19.93), (-4.462, 0.3011, 22.66), (-4.462, -0.3011, 22.66), (-3.442, -0.3011, 19.93), (-3.442, 0.3011, 19.93), (-3.442, 0.3011, 22.66), (-3.442, -0.3011, 22.66), (-2.422, -0.3011, 19.93), (-2.422, 0.3011, 19.93), (-2.422, 0.3011, 22.66), (-2.422, -0.3011, 22.66), (-0.9232, -0.3011, 19.93), (-0.9232, 0.3011, 19.93), (-0.9232, 0.3011, 22.66), (-0.9232, -0.3011, 22.66), (15.55, -0.3054, 19.93), (15.55, 0.3054, 19.93), (15.55, 0.3054, 22.66), (15.55, -0.3054, 22.66), (16.74, -0.3054, 19.93), (16.74, 0.3054, 19.93), (16.74, 0.3054, 22.66), (16.74, -0.3054, 22.66), (17.93, -0.3054, 19.93), (17.93, 0.3054, 19.93), (17.93, 0.3054, 22.66), (17.93, -0.3054, 22.66), (-1.003, -0.2979, 19.93), (-1.003, 0.2979, 19.93), (-1.003, 0.2979, 22.66), (-1.003, -0.2979, 22.66), (0.2576, -0.2979, 19.93), (0.2576, 0.2979, 19.93), (0.2576, 0.2979, 22.66), (0.2576, -0.2979, 22.66), (1.278, -0.2979, 19.93), (1.278, 0.2979, 19.93), (1.278, 0.2979, 22.66), (1.278, -0.2979, 22.66), (2.538, -0.2979, 19.93), (2.538, 0.2979, 19.93), (2.538, 0.2979, 22.66), (2.538, -0.2979, 22.66), (2.458, -0.2952, 19.93), (2.458, 0.2952, 19.93), (2.458, 0.2952, 22.66), (2.458, -0.2952, 22.66), (3.87, -0.2952, 19.93), (3.87, 0.2952, 19.93), (3.87, 0.2952, 22.66), (3.87, -0.2952, 22.66), (4.89, -0.2952, 19.93), (4.89, 0.2952, 19.93), (4.89, 0.2952, 22.66), (4.89, -0.2952, 22.66), (5.91, -0.2952, 19.93), (5.91, 0.2952, 19.93), (5.91, 0.2952, 22.66), (5.91, -0.2952, 22.66), (6.93, -0.2952, 19.93), (6.93, 0.2952, 19.93), (6.93, 0.2952, 22.66), (6.93, -0.2952, 22.66), (8.342, -0.2952, 19.93), (8.342, 0.2952, 19.93), (8.342, 0.2952, 22.66), (8.342, -0.2952, 22.66), (8.262, -0.2953, 19.93), (8.262, 0.2953, 19.93), (8.262, 0.2953, 22.66), (8.262, -0.2953, 22.66), (9.396, -0.2953, 19.93), (9.396, 0.2953, 19.93), (9.396, 0.2953, 22.66), (9.396, -0.2953, 22.66), (10.42, -0.2953, 19.93), (10.42, 0.2953, 19.93), (10.42, 0.2953, 22.66), (10.42, -0.2953, 22.66), (11.44, -0.2953, 19.93), (11.44, 0.2953, 19.93), (11.44, 0.2953, 22.66), (11.44, -0.2953, 22.66), (12.46, -0.2953, 19.93), (12.46, 0.2953, 19.93), (12.46, 0.2953, 22.66), (12.46, -0.2953, 22.66), (13.48, -0.2953, 19.93), (13.48, 0.2953, 19.93), (13.48, 0.2953, 22.66), (13.48, -0.2953, 22.66), (14.5, -0.2953, 19.93), (14.5, 0.2953, 19.93), (14.5, 0.2953, 22.66), (14.5, -0.2953, 22.66), (15.63, -0.2953, 19.93), (15.63, 0.2953, 19.93), (15.63, 0.2953, 22.66), (15.63, -0.2953, 22.66), (-9.02, -0.327, 22.58), (-9.02, 0.327, 22.58), (-9.02, 0.327, 26.65), (-9.02, -0.327, 26.65), (-7.83, -0.327, 22.58), (-7.83, 0.327, 22.58), (-7.83, 0.327, 26.65), (-7.83, -0.327, 26.65), (-6.64, -0.327, 22.58), (-6.64, 0.327, 22.58), (-6.64, 0.327, 26.65), (-6.64, -0.327, 26.65), (15.55, -0.3352, 22.58), (15.55, 0.3352, 22.58), (15.55, 0.3352, 26.65), (15.55, -0.3352, 26.65), (16.74, -0.3352, 22.58), (16.74, 0.3352, 22.58), (16.74, 0.3352, 26.65), (16.74, -0.3352, 26.65), (17.93, -0.3352, 22.58), (17.93, 0.3352, 22.58), (17.93, 0.3352, 26.65), (17.93, -0.3352, 26.65), (-6.72, -0.3166, 22.58), (-6.72, 0.3166, 22.58), (-6.72, 0.3166, 26.65), (-6.72, -0.3166, 26.65), (-5.325, -0.3166, 22.58), (-5.325, 0.3166, 22.58), (-5.325, 0.3166, 26.65), (-5.325, -0.3166, 26.65), (-4.305, -0.3166, 22.58), (-4.305, 0.3166, 22.58), (-4.305, 0.3166, 26.65), (-4.305, -0.3166, 26.65), (-3.285, -0.3166, 22.58), (-3.285, 0.3166, 22.58), (-3.285, 0.3166, 26.65), (-3.285, -0.3166, 26.65), (-2.265, -0.3166, 22.58), (-2.265, 0.3166, 22.58), (-2.265, 0.3166, 26.65), (-2.265, -0.3166, 26.65), (-1.245, -0.3166, 22.58), (-1.245, 0.3166, 22.58), (-1.245, 0.3166, 26.65), (-1.245, -0.3166, 26.65), (0.1493, -0.3166, 22.58), (0.1493, 0.3166, 22.58), (0.1493, 0.3166, 26.65), (0.1493, -0.3166, 26.65), (0.06933, -0.3213, 22.58), (0.06933, 0.3213, 22.58), (0.06933, 0.3213, 26.65), (0.06933, -0.3213, 26.65), (1.273, -0.3213, 22.58), (1.273, 0.3213, 22.58), (1.273, 0.3213, 26.65), (1.273, -0.3213, 26.65), (2.293, -0.3213, 22.58), (2.293, 0.3213, 22.58), (2.293, 0.3213, 26.65), (2.293, -0.3213, 26.65), (3.496, -0.3213, 22.58), (3.496, 0.3213, 22.58), (3.496, 0.3213, 26.65), (3.496, -0.3213, 26.65), (3.416, -0.3143, 22.58), (3.416, 0.3143, 22.58), (3.416, 0.3143, 26.65), (3.416, -0.3143, 26.65), (4.598, -0.3143, 22.58), (4.598, 0.3143, 22.58), (4.598, 0.3143, 26.65), (4.598, -0.3143, 26.65), (5.618, -0.3143, 22.58), (5.618, 0.3143, 22.58), (5.618, 0.3143, 26.65), (5.618, -0.3143, 26.65), (6.638, -0.3143, 22.58), (6.638, 0.3143, 22.58), (6.638, 0.3143, 26.65), (6.638, -0.3143, 26.65), (7.658, -0.3143, 22.58), (7.658, 0.3143, 22.58), (7.658, 0.3143, 26.65), (7.658, -0.3143, 26.65), (8.678, -0.3143, 22.58), (8.678, 0.3143, 22.58), (8.678, 0.3143, 26.65), (8.678, -0.3143, 26.65), (9.698, -0.3143, 22.58), (9.698, 0.3143, 22.58), (9.698, 0.3143, 26.65), (9.698, -0.3143, 26.65), (10.72, -0.3143, 22.58), (10.72, 0.3143, 22.58), (10.72, 0.3143, 26.65), (10.72, -0.3143, 26.65), (11.74, -0.3143, 22.58), (11.74, 0.3143, 22.58), (11.74, 0.3143, 26.65), (11.74, -0.3143, 26.65), (12.92, -0.3143, 22.58), (12.92, 0.3143, 22.58), (12.92, 0.3143, 26.65), (12.92, -0.3143, 26.65), (12.84, -0.3225, 22.58), (12.84, 0.3225, 22.58), (12.84, 0.3225, 26.65), (12.84, -0.3225, 26.65), (14.23, -0.3225, 22.58), (14.23, 0.3225, 22.58), (14.23, 0.3225, 26.65), (14.23, -0.3225, 26.65), (15.63, -0.3225, 22.58), (15.63, 0.3225, 22.58), (15.63, 0.3225, 26.65), (15.63, -0.3225, 26.65)], [], [(0, 3, 2, 1), (0, 1, 5, 4), (1, 2, 6, 5), (2, 3, 7, 6), (3, 0, 4, 7), (4, 5, 9, 8), (5, 6, 10, 9), (6, 7, 11, 10), (7, 4, 8, 11), (8, 9, 13, 12), (9, 10, 14, 13), (10, 11, 15, 14), (11, 8, 12, 15), (12, 13, 14, 15), (16, 19, 18, 17), (16, 17, 21, 20), (17, 18, 22, 21), (18, 19, 23, 22), (19, 16, 20, 23), (20, 21, 25, 24), (21, 22, 26, 25), (22, 23, 27, 26), (23, 20, 24, 27), (24, 25, 29, 28), (25, 26, 30, 29), (26, 27, 31, 30), (27, 24, 28, 31), (28, 29, 30, 31), (32, 35, 34, 33), (32, 33, 37, 36), (33, 34, 38, 37), (34, 35, 39, 38), (35, 32, 36, 39), (36, 37, 41, 40), (37, 38, 42, 41), (38, 39, 43, 42), (39, 36, 40, 43), (40, 41, 45, 44), (41, 42, 46, 45), (42, 43, 47, 46), (43, 40, 44, 47), (44, 45, 46, 47), (48, 51, 50, 49), (48, 49, 53, 52), (49, 50, 54, 53), (50, 51, 55, 54), (51, 48, 52, 55), (52, 53, 57, 56), (53, 54, 58, 57), (54, 55, 59, 58), (55, 52, 56, 59), (56, 57, 61, 60), (57, 58, 62, 61), (58, 59, 63, 62), (59, 56, 60, 63), (60, 61, 62, 63), (64, 67, 66, 65), (64, 65, 69, 68), (65, 66, 70, 69), (66, 67, 71, 70), (67, 64, 68, 71), (68, 69, 73, 72), (69, 70, 74, 73), (70, 71, 75, 74), (71, 68, 72, 75), (72, 73, 77, 76), (73, 74, 78, 77), (74, 75, 79, 78), (75, 72, 76, 79), (76, 77, 81, 80), (77, 78, 82, 81), (78, 79, 83, 82), (79, 76, 80, 83), (80, 81, 82, 83), (84, 87, 86, 85), (84, 85, 89, 88), (85, 86, 90, 89), (86, 87, 91, 90), (87, 84, 88, 91), (88, 89, 93, 92), (89, 90, 94, 93), (90, 91, 95, 94), (91, 88, 92, 95), (92, 93, 97, 96), (93, 94, 98, 97), (94, 95, 99, 98), (95, 92, 96, 99), (96, 97, 98, 99), (100, 103, 102, 101), (100, 101, 105, 104), (101, 102, 106, 105), (102, 103, 107, 106), (103, 100, 104, 107), (104, 105, 109, 108), (105, 106, 110, 109), (106, 107, 111, 110), (107, 104, 108, 111), (108, 109, 113, 112), (109, 110, 114, 113), (110, 111, 115, 114), (111, 108, 112, 115), (112, 113, 117, 116), (113, 114, 118, 117), (114, 115, 119, 118), (115, 112, 116, 119), (116, 117, 121, 120), (117, 118, 122, 121), (118, 119, 123, 122), (119, 116, 120, 123), (120, 121, 122, 123), (124, 127, 126, 125), (124, 125, 129, 128), (125, 126, 130, 129), (126, 127, 131, 130), (127, 124, 128, 131), (128, 129, 133, 132), (129, 130, 134, 133), (130, 131, 135, 134), (131, 128, 132, 135), (132, 133, 137, 136), (133, 134, 138, 137), (134, 135, 139, 138), (135, 132, 136, 139), (136, 137, 141, 140), (137, 138, 142, 141), (138, 139, 143, 142), (139, 136, 140, 143), (140, 141, 145, 144), (141, 142, 146, 145), (142, 143, 147, 146), (143, 140, 144, 147), (144, 145, 149, 148), (145, 146, 150, 149), (146, 147, 151, 150), (147, 144, 148, 151), (148, 149, 153, 152), (149, 150, 154, 153), (150, 151, 155, 154), (151, 148, 152, 155), (152, 153, 157, 156), (153, 154, 158, 157), (154, 155, 159, 158), (155, 152, 156, 159), (156, 157, 161, 160), (157, 158, 162, 161), (158, 159, 163, 162), (159, 156, 160, 163), (160, 161, 162, 163), (164, 167, 166, 165), (164, 165, 169, 168), (165, 166, 170, 169), (166, 167, 171, 170), (167, 164, 168, 171), (168, 169, 173, 172), (169, 170, 174, 173), (170, 171, 175, 174), (171, 168, 172, 175), (172, 173, 174, 175), (176, 179, 178, 177), (176, 177, 181, 180), (177, 178, 182, 181), (178, 179, 183, 182), (179, 176, 180, 183), (180, 181, 185, 184), (181, 182, 186, 185), (182, 183, 187, 186), (183, 180, 184, 187), (184, 185, 189, 188), (185, 186, 190, 189), (186, 187, 191, 190), (187, 184, 188, 191), (188, 189, 193, 192), (189, 190, 194, 193), (190, 191, 195, 194), (191, 188, 192, 195), (192, 193, 197, 196), (193, 194, 198, 197), (194, 195, 199, 198), (195, 192, 196, 199), (196, 197, 201, 200), (197, 198, 202, 201), (198, 199, 203, 202), (199, 196, 200, 203), (200, 201, 205, 204), (201, 202, 206, 205), (202, 203, 207, 206), (203, 200, 204, 207), (204, 205, 206, 207), (208, 211, 210, 209), (208, 209, 213, 212), (209, 210, 214, 213), (210, 211, 215, 214), (211, 208, 212, 215), (212, 213, 217, 216), (213, 214, 218, 217), (214, 215, 219, 218), (215, 212, 216, 219), (216, 217, 218, 219), (220, 223, 222, 221), (220, 221, 225, 224), (221, 222, 226, 225), (222, 223, 227, 226), (223, 220, 224, 227), (224, 225, 229, 228), (225, 226, 230, 229), (226, 227, 231, 230), (227, 224, 228, 231), (228, 229, 233, 232), (229, 230, 234, 233), (230, 231, 235, 234), (231, 228, 232, 235), (232, 233, 237, 236), (233, 234, 238, 237), (234, 235, 239, 238), (235, 232, 236, 239), (236, 237, 238, 239), (240, 243, 242, 241), (240, 241, 245, 244), (241, 242, 246, 245), (242, 243, 247, 246), (243, 240, 244, 247), (244, 245, 249, 248), (245, 246, 250, 249), (246, 247, 251, 250), (247, 244, 248, 251), (248, 249, 253, 252), (249, 250, 254, 253), (250, 251, 255, 254), (251, 248, 252, 255), (252, 253, 257, 256), (253, 254, 258, 257), (254, 255, 259, 258), (255, 252, 256, 259), (256, 257, 258, 259), (260, 263, 262, 261), (260, 261, 265, 264), (261, 262, 266, 265), (262, 263, 267, 266), (263, 260, 264, 267), (264, 265, 269, 268), (265, 266, 270, 269), (266, 267, 271, 270), (267, 264, 268, 271), (268, 269, 270, 271), (272, 275, 274, 273), (272, 273, 277, 276), (273, 274, 278, 277), (274, 275, 279, 278), (275, 272, 276, 279), (276, 277, 281, 280), (277, 278, 282, 281), (278, 279, 283, 282), (279, 276, 280, 283), (280, 281, 285, 284), (281, 282, 286, 285), (282, 283, 287, 286), (283, 280, 284, 287), (284, 285, 286, 287), (288, 291, 290, 289), (288, 289, 293, 292), (289, 290, 294, 293), (290, 291, 295, 294), (291, 288, 292, 295), (292, 293, 297, 296), (293, 294, 298, 297), (294, 295, 299, 298), (295, 292, 296, 299), (296, 297, 301, 300), (297, 298, 302, 301), (298, 299, 303, 302), (299, 296, 300, 303), (300, 301, 302, 303), (304, 307, 306, 305), (304, 305, 309, 308), (305, 306, 310, 309), (306, 307, 311, 310), (307, 304, 308, 311), (308, 309, 313, 312), (309, 310, 314, 313), (310, 311, 315, 314), (311, 308, 312, 315), (312, 313, 314, 315), (316, 319, 318, 317), (316, 317, 321, 320), (317, 318, 322, 321), (318, 319, 323, 322), (319, 316, 320, 323), (320, 321, 325, 324), (321, 322, 326, 325), (322, 323, 327, 326), (323, 320, 324, 327), (324, 325, 329, 328), (325, 326, 330, 329), (326, 327, 331, 330), (327, 324, 328, 331), (328, 329, 333, 332), (329, 330, 334, 333), (330, 331, 335, 334), (331, 328, 332, 335), (332, 333, 337, 336), (333, 334, 338, 337), (334, 335, 339, 338), (335, 332, 336, 339), (336, 337, 341, 340), (337, 338, 342, 341), (338, 339, 343, 342), (339, 336, 340, 343), (340, 341, 345, 344), (341, 342, 346, 345), (342, 343, 347, 346), (343, 340, 344, 347), (344, 345, 346, 347), (348, 351, 350, 349), (348, 349, 353, 352), (349, 350, 354, 353), (350, 351, 355, 354), (351, 348, 352, 355), (352, 353, 357, 356), (353, 354, 358, 357), (354, 355, 359, 358), (355, 352, 356, 359), (356, 357, 358, 359), (360, 363, 362, 361), (360, 361, 365, 364), (361, 362, 366, 365), (362, 363, 367, 366), (363, 360, 364, 367), (364, 365, 369, 368), (365, 366, 370, 369), (366, 367, 371, 370), (367, 364, 368, 371), (368, 369, 370, 371), (372, 375, 374, 373), (372, 373, 377, 376), (373, 374, 378, 377), (374, 375, 379, 378), (375, 372, 376, 379), (376, 377, 381, 380), (377, 378, 382, 381), (378, 379, 383, 382), (379, 376, 380, 383), (380, 381, 385, 384), (381, 382, 386, 385), (382, 383, 387, 386), (383, 380, 384, 387), (384, 385, 389, 388), (385, 386, 390, 389), (386, 387, 391, 390), (387, 384, 388, 391), (388, 389, 393, 392), (389, 390, 394, 393), (390, 391, 395, 394), (391, 388, 392, 395), (392, 393, 397, 396), (393, 394, 398, 397), (394, 395, 399, 398), (395, 392, 396, 399), (396, 397, 401, 400), (397, 398, 402, 401), (398, 399, 403, 402), (399, 396, 400, 403), (400, 401, 402, 403), (404, 407, 406, 405), (404, 405, 409, 408), (405, 406, 410, 409), (406, 407, 411, 410), (407, 404, 408, 411), (408, 409, 413, 412), (409, 410, 414, 413), (410, 411, 415, 414), (411, 408, 412, 415), (412, 413, 417, 416), (413, 414, 418, 417), (414, 415, 419, 418), (415, 412, 416, 419), (416, 417, 421, 420), (417, 418, 422, 421), (418, 419, 423, 422), (419, 416, 420, 423), (420, 421, 425, 424), (421, 422, 426, 425), (422, 423, 427, 426), (423, 420, 424, 427), (424, 425, 429, 428), (425, 426, 430, 429), (426, 427, 431, 430), (427, 424, 428, 431), (428, 429, 430, 431), (432, 435, 434, 433), (432, 433, 437, 436), (433, 434, 438, 437), (434, 435, 439, 438), (435, 432, 436, 439), (436, 437, 441, 440), (437, 438, 442, 441), (438, 439, 443, 442), (439, 436, 440, 443), (440, 441, 445, 444), (441, 442, 446, 445), (442, 443, 447, 446), (443, 440, 444, 447), (444, 445, 449, 448), (445, 446, 450, 449), (446, 447, 451, 450), (447, 444, 448, 451), (448, 449, 453, 452), (449, 450, 454, 453), (450, 451, 455, 454), (451, 448, 452, 455), (452, 453, 454, 455), (456, 459, 458, 457), (456, 457, 461, 460), (457, 458, 462, 461), (458, 459, 463, 462), (459, 456, 460, 463), (460, 461, 465, 464), (461, 462, 466, 465), (462, 463, 467, 466), (463, 460, 464, 467), (464, 465, 469, 468), (465, 466, 470, 469), (466, 467, 471, 470), (467, 464, 468, 471), (468, 469, 473, 472), (469, 470, 474, 473), (470, 471, 475, 474), (471, 468, 472, 475), (472, 473, 477, 476), (473, 474, 478, 477), (474, 475, 479, 478), (475, 472, 476, 479), (476, 477, 478, 479), (480, 483, 482, 481), (480, 481, 485, 484), (481, 482, 486, 485), (482, 483, 487, 486), (483, 480, 484, 487), (484, 485, 489, 488), (485, 486, 490, 489), (486, 487, 491, 490), (487, 484, 488, 491), (488, 489, 493, 492), (489, 490, 494, 493), (490, 491, 495, 494), (491, 488, 492, 495), (492, 493, 497, 496), (493, 494, 498, 497), (494, 495, 499, 498), (495, 492, 496, 499), (496, 497, 498, 499), (500, 503, 502, 501), (500, 501, 505, 504), (501, 502, 506, 505), (502, 503, 507, 506), (503, 500, 504, 507), (504, 505, 509, 508), (505, 506, 510, 509), (506, 507, 511, 510), (507, 504, 508, 511), (508, 509, 513, 512), (509, 510, 514, 513), (510, 511, 515, 514), (511, 508, 512, 515), (512, 513, 517, 516), (513, 514, 518, 517), (514, 515, 519, 518), (515, 512, 516, 519), (516, 517, 521, 520), (517, 518, 522, 521), (518, 519, 523, 522), (519, 516, 520, 523), (520, 521, 525, 524), (521, 522, 526, 525), (522, 523, 527, 526), (523, 520, 524, 527), (524, 525, 529, 528), (525, 526, 530, 529), (526, 527, 531, 530), (527, 524, 528, 531), (528, 529, 530, 531), (532, 535, 534, 533), (532, 533, 537, 536), (533, 534, 538, 537), (534, 535, 539, 538), (535, 532, 536, 539), (536, 537, 541, 540), (537, 538, 542, 541), (538, 539, 543, 542), (539, 536, 540, 543), (540, 541, 545, 544), (541, 542, 546, 545), (542, 543, 547, 546), (543, 540, 544, 547), (544, 545, 549, 548), (545, 546, 550, 549), (546, 547, 551, 550), (547, 544, 548, 551), (548, 549, 553, 552), (549, 550, 554, 553), (550, 551, 555, 554), (551, 548, 552, 555), (552, 553, 554, 555), (556, 559, 558, 557), (556, 557, 561, 560), (557, 558, 562, 561), (558, 559, 563, 562), (559, 556, 560, 563), (560, 561, 565, 564), (561, 562, 566, 565), (562, 563, 567, 566), (563, 560, 564, 567), (564, 565, 569, 568), (565, 566, 570, 569), (566, 567, 571, 570), (567, 564, 568, 571), (568, 569, 570, 571), (572, 575, 574, 573), (572, 573, 577, 576), (573, 574, 578, 577), (574, 575, 579, 578), (575, 572, 576, 579), (576, 577, 581, 580), (577, 578, 582, 581), (578, 579, 583, 582), (579, 576, 580, 583), (580, 581, 585, 584), (581, 582, 586, 585), (582, 583, 587, 586), (583, 580, 584, 587), (584, 585, 589, 588), (585, 586, 590, 589), (586, 587, 591, 590), (587, 584, 588, 591), (588, 589, 593, 592), (589, 590, 594, 593), (590, 591, 595, 594), (591, 588, 592, 595), (592, 593, 594, 595), (596, 599, 598, 597), (596, 597, 601, 600), (597, 598, 602, 601), (598, 599, 603, 602), (599, 596, 600, 603), (600, 601, 605, 604), (601, 602, 606, 605), (602, 603, 607, 606), (603, 600, 604, 607), (604, 605, 609, 608), (605, 606, 610, 609), (606, 607, 611, 610), (607, 604, 608, 611), (608, 609, 613, 612), (609, 610, 614, 613), (610, 611, 615, 614), (611, 608, 612, 615), (612, 613, 614, 615), (616, 619, 618, 617), (616, 617, 621, 620), (617, 618, 622, 621), (618, 619, 623, 622), (619, 616, 620, 623), (620, 621, 625, 624), (621, 622, 626, 625), (622, 623, 627, 626), (623, 620, 624, 627), (624, 625, 629, 628), (625, 626, 630, 629), (626, 627, 631, 630), (627, 624, 628, 631), (628, 629, 630, 631), (632, 635, 634, 633), (632, 633, 637, 636), (633, 634, 638, 637), (634, 635, 639, 638), (635, 632, 636, 639), (636, 637, 641, 640), (637, 638, 642, 641), (638, 639, 643, 642), (639, 636, 640, 643), (640, 641, 645, 644), (641, 642, 646, 645), (642, 643, 647, 646), (643, 640, 644, 647), (644, 645, 649, 648), (645, 646, 650, 649), (646, 647, 651, 650), (647, 644, 648, 651), (648, 649, 653, 652), (649, 650, 654, 653), (650, 651, 655, 654), (651, 648, 652, 655), (652, 653, 657, 656), (653, 654, 658, 657), (654, 655, 659, 658), (655, 652, 656, 659), (656, 657, 661, 660), (657, 658, 662, 661), (658, 659, 663, 662), (659, 656, 660, 663), (660, 661, 662, 663), (664, 667, 666, 665), (664, 665, 669, 668), (665, 666, 670, 669), (666, 667, 671, 670), (667, 664, 668, 671), (668, 669, 673, 672), (669, 670, 674, 673), (670, 671, 675, 674), (671, 668, 672, 675), (672, 673, 677, 676), (673, 674, 678, 677), (674, 675, 679, 678), (675, 672, 676, 679), (676, 677, 678, 679), (680, 683, 682, 681), (680, 681, 685, 684), (681, 682, 686, 685), (682, 683, 687, 686), (683, 680, 684, 687), (684, 685, 689, 688), (685, 686, 690, 689), (686, 687, 691, 690), (687, 684, 688, 691), (688, 689, 690, 691), (692, 695, 694, 693), (692, 693, 697, 696), (693, 694, 698, 697), (694, 695, 699, 698), (695, 692, 696, 699), (696, 697, 701, 700), (697, 698, 702, 701), (698, 699, 703, 702), (699, 696, 700, 703), (700, 701, 705, 704), (701, 702, 706, 705), (702, 703, 707, 706), (703, 700, 704, 707), (704, 705, 709, 708), (705, 706, 710, 709), (706, 707, 711, 710), (707, 704, 708, 711), (708, 709, 713, 712), (709, 710, 714, 713), (710, 711, 715, 714), (711, 708, 712, 715), (712, 713, 717, 716), (713, 714, 718, 717), (714, 715, 719, 718), (715, 712, 716, 719), (716, 717, 718, 719), (720, 723, 722, 721), (720, 721, 725, 724), (721, 722, 726, 725), (722, 723, 727, 726), (723, 720, 724, 727), (724, 725, 729, 728), (725, 726, 730, 729), (726, 727, 731, 730), (727, 724, 728, 731), (728, 729, 733, 732), (729, 730, 734, 733), (730, 731, 735, 734), (731, 728, 732, 735), (732, 733, 737, 736), (733, 734, 738, 737), (734, 735, 739, 738), (735, 732, 736, 739), (736, 737, 741, 740), (737, 738, 742, 741), (738, 739, 743, 742), (739, 736, 740, 743), (740, 741, 745, 744), (741, 742, 746, 745), (742, 743, 747, 746), (743, 740, 744, 747), (744, 745, 749, 748), (745, 746, 750, 749), (746, 747, 751, 750), (747, 744, 748, 751), (748, 749, 750, 751), (752, 755, 754, 753), (752, 753, 757, 756), (753, 754, 758, 757), (754, 755, 759, 758), (755, 752, 756, 759), (756, 757, 761, 760), (757, 758, 762, 761), (758, 759, 763, 762), (759, 756, 760, 763), (760, 761, 762, 763), (764, 767, 766, 765), (764, 765, 769, 768), (765, 766, 770, 769), (766, 767, 771, 770), (767, 764, 768, 771), (768, 769, 773, 772), (769, 770, 774, 773), (770, 771, 775, 774), (771, 768, 772, 775), (772, 773, 774, 775), (776, 779, 778, 777), (776, 777, 781, 780), (777, 778, 782, 781), (778, 779, 783, 782), (779, 776, 780, 783), (780, 781, 785, 784), (781, 782, 786, 785), (782, 783, 787, 786), (783, 780, 784, 787), (784, 785, 789, 788), (785, 786, 790, 789), (786, 787, 791, 790), (787, 784, 788, 791), (788, 789, 793, 792), (789, 790, 794, 793), (790, 791, 795, 794), (791, 788, 792, 795), (792, 793, 797, 796), (793, 794, 798, 797), (794, 795, 799, 798), (795, 792, 796, 799), (796, 797, 798, 799), (800, 803, 802, 801), (800, 801, 805, 804), (801, 802, 806, 805), (802, 803, 807, 806), (803, 800, 804, 807), (804, 805, 809, 808), (805, 806, 810, 809), (806, 807, 811, 810), (807, 804, 808, 811), (808, 809, 813, 812), (809, 810, 814, 813), (810, 811, 815, 814), (811, 808, 812, 815), (812, 813, 817, 816), (813, 814, 818, 817), (814, 815, 819, 818), (815, 812, 816, 819), (816, 817, 821, 820), (817, 818, 822, 821), (818, 819, 823, 822), (819, 816, 820, 823), (820, 821, 825, 824), (821, 822, 826, 825), (822, 823, 827, 826), (823, 820, 824, 827), (824, 825, 829, 828), (825, 826, 830, 829), (826, 827, 831, 830), (827, 824, 828, 831), (828, 829, 833, 832), (829, 830, 834, 833), (830, 831, 835, 834), (831, 828, 832, 835), (832, 833, 834, 835), (836, 839, 838, 837), (836, 837, 841, 840), (837, 838, 842, 841), (838, 839, 843, 842), (839, 836, 840, 843), (840, 841, 845, 844), (841, 842, 846, 845), (842, 843, 847, 846), (843, 840, 844, 847), (844, 845, 849, 848), (845, 846, 850, 849), (846, 847, 851, 850), (847, 844, 848, 851), (848, 849, 853, 852), (849, 850, 854, 853), (850, 851, 855, 854), (851, 848, 852, 855), (852, 853, 857, 856), (853, 854, 858, 857), (854, 855, 859, 858), (855, 852, 856, 859), (856, 857, 861, 860), (857, 858, 862, 861), (858, 859, 863, 862), (859, 856, 860, 863), (860, 861, 865, 864), (861, 862, 866, 865), (862, 863, 867, 866), (863, 860, 864, 867), (864, 865, 866, 867), (868, 871, 870, 869), (868, 869, 873, 872), (869, 870, 874, 873), (870, 871, 875, 874), (871, 868, 872, 875), (872, 873, 877, 876), (873, 874, 878, 877), (874, 875, 879, 878), (875, 872, 876, 879), (876, 877, 878, 879), (880, 883, 882, 881), (880, 881, 885, 884), (881, 882, 886, 885), (882, 883, 887, 886), (883, 880, 884, 887), (884, 885, 889, 888), (885, 886, 890, 889), (886, 887, 891, 890), (887, 884, 888, 891), (888, 889, 893, 892), (889, 890, 894, 893), (890, 891, 895, 894), (891, 888, 892, 895), (892, 893, 894, 895), (896, 899, 898, 897), (896, 897, 901, 900), (897, 898, 902, 901), (898, 899, 903, 902), (899, 896, 900, 903), (900, 901, 905, 904), (901, 902, 906, 905), (902, 903, 907, 906), (903, 900, 904, 907), (904, 905, 909, 908), (905, 906, 910, 909), (906, 907, 911, 910), (907, 904, 908, 911), (908, 909, 913, 912), (909, 910, 914, 913), (910, 911, 915, 914), (911, 908, 912, 915), (912, 913, 917, 916), (913, 914, 918, 917), (914, 915, 919, 918), (915, 912, 916, 919), (916, 917, 918, 919), (920, 923, 922, 921), (920, 921, 925, 924), (921, 922, 926, 925), (922, 923, 927, 926), (923, 920, 924, 927), (924, 925, 929, 928), (925, 926, 930, 929), (926, 927, 931, 930), (927, 924, 928, 931), (928, 929, 933, 932), (929, 930, 934, 933), (930, 931, 935, 934), (931, 928, 932, 935), (932, 933, 937, 936), (933, 934, 938, 937), (934, 935, 939, 938), (935, 932, 936, 939), (936, 937, 941, 940), (937, 938, 942, 941), (938, 939, 943, 942), (939, 936, 940, 943), (940, 941, 945, 944), (941, 942, 946, 945), (942, 943, 947, 946), (943, 940, 944, 947), (944, 945, 949, 948), (945, 946, 950, 949), (946, 947, 951, 950), (947, 944, 948, 951), (948, 949, 950, 951), (952, 955, 954, 953), (952, 953, 957, 956), (953, 954, 958, 957), (954, 955, 959, 958), (955, 952, 956, 959), (956, 957, 961, 960), (957, 958, 962, 961), (958, 959, 963, 962), (959, 956, 960, 963), (960, 961, 962, 963), (964, 967, 966, 965), (964, 965, 969, 968), (965, 966, 970, 969), (966, 967, 971, 970), (967, 964, 968, 971), (968, 969, 973, 972), (969, 970, 974, 973), (970, 971, 975, 974), (971, 968, 972, 975), (972, 973, 974, 975), (976, 979, 978, 977), (976, 977, 981, 980), (977, 978, 982, 981), (978, 979, 983, 982), (979, 976, 980, 983), (980, 981, 985, 984), (981, 982, 986, 985), (982, 983, 987, 986), (983, 980, 984, 987), (984, 985, 989, 988), (985, 986, 990, 989), (986, 987, 991, 990), (987, 984, 988, 991), (988, 989, 993, 992), (989, 990, 994, 993), (990, 991, 995, 994), (991, 988, 992, 995), (992, 993, 997, 996), (993, 994, 998, 997), (994, 995, 999, 998), (995, 992, 996, 999), (996, 997, 1001, 1000), (997, 998, 1002, 1001), (998, 999, 1003, 1002), (999, 996, 1000, 1003), (1000, 1001, 1002, 1003), (1004, 1007, 1006, 1005), (1004, 1005, 1009, 1008), (1005, 1006, 1010, 1009), (1006, 1007, 1011, 1010), (1007, 1004, 1008, 1011), (1008, 1009, 1013, 1012), (1009, 1010, 1014, 1013), (1010, 1011, 1015, 1014), (1011, 1008, 1012, 1015), (1012, 1013, 1017, 1016), (1013, 1014, 1018, 1017), (1014, 1015, 1019, 1018), (1015, 1012, 1016, 1019), (1016, 1017, 1018, 1019), (1020, 1023, 1022, 1021), (1020, 1021, 1025, 1024), (1021, 1022, 1026, 1025), (1022, 1023, 1027, 1026), (1023, 1020, 1024, 1027), (1024, 1025, 1029, 1028), (1025, 1026, 1030, 1029), (1026, 1027, 1031, 1030), (1027, 1024, 1028, 1031), (1028, 1029, 1033, 1032), (1029, 1030, 1034, 1033), (1030, 1031, 1035, 1034), (1031, 1028, 1032, 1035), (1032, 1033, 1037, 1036), (1033, 1034, 1038, 1037), (1034, 1035, 1039, 1038), (1035, 1032, 1036, 1039), (1036, 1037, 1041, 1040), (1037, 1038, 1042, 1041), (1038, 1039, 1043, 1042), (1039, 1036, 1040, 1043), (1040, 1041, 1045, 1044), (1041, 1042, 1046, 1045), (1042, 1043, 1047, 1046), (1043, 1040, 1044, 1047), (1044, 1045, 1049, 1048), (1045, 1046, 1050, 1049), (1046, 1047, 1051, 1050), (1047, 1044, 1048, 1051), (1048, 1049, 1053, 1052), (1049, 1050, 1054, 1053), (1050, 1051, 1055, 1054), (1051, 1048, 1052, 1055), (1052, 1053, 1057, 1056), (1053, 1054, 1058, 1057), (1054, 1055, 1059, 1058), (1055, 1052, 1056, 1059), (1056, 1057, 1058, 1059), (1060, 1063, 1062, 1061), (1060, 1061, 1065, 1064), (1061, 1062, 1066, 1065), (1062, 1063, 1067, 1066), (1063, 1060, 1064, 1067), (1064, 1065, 1069, 1068), (1065, 1066, 1070, 1069), (1066, 1067, 1071, 1070), (1067, 1064, 1068, 1071), (1068, 1069, 1070, 1071)])
me_wall_014.use_remesh_fix_poles = True
me_wall_014.use_remesh_preserve_attributes = False
me_wall_014.update()

# ---- objects
ob_wall_013 = bpy.data.objects.new('Wall.013', me_wall_013)
ob_wall_014 = bpy.data.objects.new('Wall.014', me_wall_014)

# ---- transforms, parenting, visibility, modifiers, constraints
ob_wall_013.location = (6.222, -4.631e-16, 4.631e-16)
ob_wall_013.rotation_euler = (1.571, -2.22e-16, -2.22e-16)
ob_wall_013.scale = (0.1497, 0.1497, 0.1497)
_m = ob_wall_013.modifiers.new('Bevel', 'BEVEL')
_m.segments = 3
ob_wall_014.location = (2.051, 4.631e-16, -4.631e-16)
ob_wall_014.rotation_euler = (1.571, -2.22e-16, -2.22e-16)
ob_wall_014.scale = (0.1497, 0.1497, 0.1497)
_m = ob_wall_014.modifiers.new('Bevel', 'BEVEL')
_m.segments = 3

# ---- collection membership
col_collection.objects.link(ob_wall_013)
col_collection.objects.link(ob_wall_014)

# ---- scene / render settings (as saved in the file)
scene.frame_start = 1; scene.frame_end = 250; scene.frame_set(1)
scene.render.engine = 'BLENDER_EEVEE_NEXT'
scene.cycles.use_denoising = False
scene.cycles.samples = 128
scene.cycles.sampling_pattern = 'TABULATED_SOBOL'
scene.cycles.use_adaptive_sampling = False
scene.cycles.use_light_tree = False
scene.view_settings.view_transform = 'Filmic'
bpy.context.view_layer.update()

# ---- added for rendering (the .blend has no active camera and no usable light): camera, sun
cam_auto = bpy.data.cameras.new('AutoCamera')
cam_auto.lens = 50.0
cam_auto.sensor_width = 36.0
cam_auto.clip_end = 1000.0
ob_auto_camera = bpy.data.objects.new('AutoCamera', cam_auto)
scene.collection.objects.link(ob_auto_camera)
ob_auto_camera.location = (13.2476, -12.1252, 6.7556)
ob_auto_camera.rotation_euler = (1.09748, -7.21219e-08, 0.694738)
scene.camera = ob_auto_camera
light_auto_sun = bpy.data.lights.new('AutoSun', 'SUN')
light_auto_sun.energy = 3.0
light_auto_sun.angle = 0.0523599
ob_auto_sun = bpy.data.objects.new('AutoSun', light_auto_sun)
scene.collection.objects.link(ob_auto_sun)
ob_auto_sun.rotation_euler = (0.872665, 0.174533, 0.523599)
bpy.context.view_layer.update()
